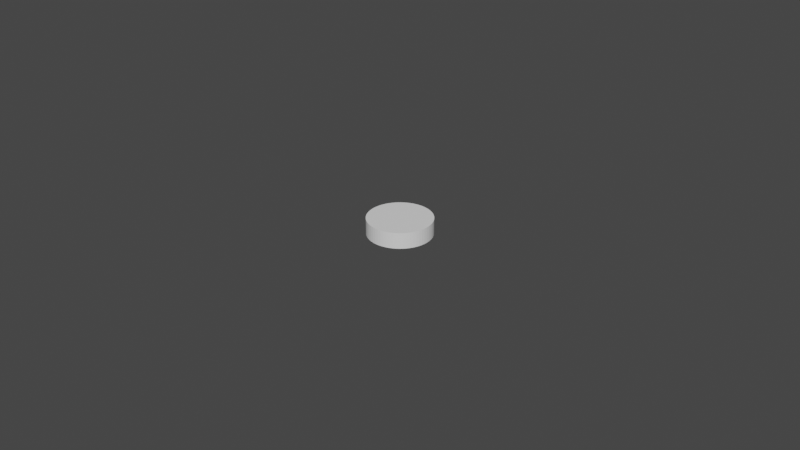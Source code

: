 # Source: disc.blend  (saved by Blender 3.3.6; exported with 4.5.12 LTS)
import bpy
from mathutils import Matrix  # noqa: F401  (used for matrix-valued properties, if any)

bpy.ops.wm.read_factory_settings(use_empty=True)
scene = bpy.context.scene
scene.name = 'Scene'

# ---- collections
col_collection = bpy.data.collections.new('Collection'); scene.collection.children.link(col_collection)

# ---- world
world_world = bpy.data.worlds.new('World'); scene.world = world_world
world_world.use_nodes = True; world_world.node_tree.nodes.clear()
_N = world_world.node_tree.nodes; _L = world_world.node_tree.links
n0 = _N.new('ShaderNodeOutputWorld'); n0.name = 'World Output'; n0.location = (300, 300)
n1 = _N.new('ShaderNodeBackground'); n1.name = 'Background'; n1.location = (10, 300)
n1.inputs[0].default_value = (0.05088, 0.05088, 0.05088, 1.0)
_L.new(n1.outputs[0], n0.inputs[0])
n0.is_active_output = True
world_world.color = (0.05088, 0.05088, 0.05088)
world_world.use_sun_shadow = False
world_world.sun_shadow_jitter_overblur = 0.0

# ---- meshes
me_cylinder = bpy.data.meshes.new('Cylinder')
me_cylinder.from_pydata([(0.0, 0.007786, -0.0025), (0.0, 0.008328, 0.0025), (0.0007632, 0.007749, -0.0025), (0.0008163, 0.008288, 0.0025), (0.001519, 0.007636, -0.0025), (0.001625, 0.008168, 0.0025), (0.00226, 0.007451, -0.0025), (0.002418, 0.00797, 0.0025), (0.00298, 0.007193, -0.0025), (0.003187, 0.007694, 0.0025), (0.00367, 0.006867, -0.0025), (0.003926, 0.007345, 0.0025), (0.004326, 0.006474, -0.0025), (0.004627, 0.006925, 0.0025), (0.004939, 0.006019, -0.0025), (0.005284, 0.006438, 0.0025), (0.005506, 0.005506, -0.0025), (0.005889, 0.005889, 0.0025), (0.006019, 0.004939, -0.0025), (0.006438, 0.005284, 0.0025), (0.006474, 0.004326, -0.0025), (0.006925, 0.004627, 0.0025), (0.006867, 0.00367, -0.0025), (0.007345, 0.003926, 0.0025), (0.007193, 0.00298, -0.0025), (0.007694, 0.003187, 0.0025), (0.007451, 0.00226, -0.0025), (0.00797, 0.002418, 0.0025), (0.007636, 0.001519, -0.0025), (0.008168, 0.001625, 0.0025), (0.007749, 0.0007632, -0.0025), (0.008288, 0.0008163, 0.0025), (0.007786, 0.0, -0.0025), (0.008328, 0.0, 0.0025), (0.007749, -0.0007632, -0.0025), (0.008288, -0.0008163, 0.0025), (0.007636, -0.001519, -0.0025), (0.008168, -0.001625, 0.0025), (0.007451, -0.00226, -0.0025), (0.00797, -0.002418, 0.0025), (0.007193, -0.00298, -0.0025), (0.007694, -0.003187, 0.0025), (0.006867, -0.00367, -0.0025), (0.007345, -0.003926, 0.0025), (0.006474, -0.004326, -0.0025), (0.006925, -0.004627, 0.0025), (0.006019, -0.004939, -0.0025), (0.006438, -0.005284, 0.0025), (0.005506, -0.005506, -0.0025), (0.005889, -0.005889, 0.0025), (0.004939, -0.006019, -0.0025), (0.005284, -0.006438, 0.0025), (0.004326, -0.006474, -0.0025), (0.004627, -0.006925, 0.0025), (0.00367, -0.006867, -0.0025), (0.003926, -0.007345, 0.0025), (0.00298, -0.007193, -0.0025), (0.003187, -0.007694, 0.0025), (0.00226, -0.007451, -0.0025), (0.002418, -0.00797, 0.0025), (0.001519, -0.007636, -0.0025), (0.001625, -0.008168, 0.0025), (0.0007632, -0.007749, -0.0025), (0.0008163, -0.008288, 0.0025), (0.0, -0.007786, -0.0025), (0.0, -0.008328, 0.0025), (-0.0007632, -0.007749, -0.0025), (-0.0008163, -0.008288, 0.0025), (-0.001519, -0.007636, -0.0025), (-0.001625, -0.008168, 0.0025), (-0.00226, -0.007451, -0.0025), (-0.002418, -0.00797, 0.0025), (-0.00298, -0.007193, -0.0025), (-0.003187, -0.007694, 0.0025), (-0.00367, -0.006867, -0.0025), (-0.003926, -0.007345, 0.0025), (-0.004326, -0.006474, -0.0025), (-0.004627, -0.006925, 0.0025), (-0.004939, -0.006019, -0.0025), (-0.005284, -0.006438, 0.0025), (-0.005506, -0.005506, -0.0025), (-0.005889, -0.005889, 0.0025), (-0.006019, -0.004939, -0.0025), (-0.006438, -0.005284, 0.0025), (-0.006474, -0.004326, -0.0025), (-0.006925, -0.004627, 0.0025), (-0.006867, -0.00367, -0.0025), (-0.007345, -0.003926, 0.0025), (-0.007193, -0.00298, -0.0025), (-0.007694, -0.003187, 0.0025), (-0.007451, -0.00226, -0.0025), (-0.00797, -0.002418, 0.0025), (-0.007636, -0.001519, -0.0025), (-0.008168, -0.001625, 0.0025), (-0.007749, -0.0007632, -0.0025), (-0.008288, -0.0008163, 0.0025), (-0.007786, 0.0, -0.0025), (-0.008328, 0.0, 0.0025), (-0.007749, 0.0007632, -0.0025), (-0.008288, 0.0008163, 0.0025), (-0.007636, 0.001519, -0.0025), (-0.008168, 0.001625, 0.0025), (-0.007451, 0.00226, -0.0025), (-0.00797, 0.002418, 0.0025), (-0.007193, 0.00298, -0.0025), (-0.007694, 0.003187, 0.0025), (-0.006867, 0.00367, -0.0025), (-0.007345, 0.003926, 0.0025), (-0.006474, 0.004326, -0.0025), (-0.006925, 0.004627, 0.0025), (-0.006019, 0.004939, -0.0025), (-0.006438, 0.005284, 0.0025), (-0.005506, 0.005506, -0.0025), (-0.005889, 0.005889, 0.0025), (-0.004939, 0.006019, -0.0025), (-0.005284, 0.006438, 0.0025), (-0.004326, 0.006474, -0.0025), (-0.004627, 0.006925, 0.0025), (-0.00367, 0.006867, -0.0025), (-0.003926, 0.007345, 0.0025), (-0.00298, 0.007193, -0.0025), (-0.003187, 0.007694, 0.0025), (-0.00226, 0.007451, -0.0025), (-0.002418, 0.00797, 0.0025), (-0.001519, 0.007636, -0.0025), (-0.001625, 0.008168, 0.0025), (-0.0007632, 0.007749, -0.0025), (-0.0008163, 0.008288, 0.0025), (0.0, 0.01, -0.00125), (0.0, 0.01, 0.0), (0.0, 0.01, 0.00125), (0.0009802, 0.009952, 0.00125), (0.0009802, 0.009952, 0.0), (0.0009802, 0.009952, -0.00125), (0.001951, 0.009808, 0.00125), (0.001951, 0.009808, 0.0), (0.001951, 0.009808, -0.00125), (0.002903, 0.009569, 0.00125), (0.002903, 0.009569, 0.0), (0.002903, 0.009569, -0.00125), (0.003827, 0.009239, 0.00125), (0.003827, 0.009239, 0.0), (0.003827, 0.009239, -0.00125), (0.004714, 0.008819, 0.00125), (0.004714, 0.008819, 0.0), (0.004714, 0.008819, -0.00125), (0.005556, 0.008315, 0.00125), (0.005556, 0.008315, 0.0), (0.005556, 0.008315, -0.00125), (0.006344, 0.00773, 0.00125), (0.006344, 0.00773, 0.0), (0.006344, 0.00773, -0.00125), (0.007071, 0.007071, 0.00125), (0.007071, 0.007071, 0.0), (0.007071, 0.007071, -0.00125), (0.00773, 0.006344, 0.00125), (0.00773, 0.006344, 0.0), (0.00773, 0.006344, -0.00125), (0.008315, 0.005556, 0.00125), (0.008315, 0.005556, 0.0), (0.008315, 0.005556, -0.00125), (0.008819, 0.004714, 0.00125), (0.008819, 0.004714, 0.0), (0.008819, 0.004714, -0.00125), (0.009239, 0.003827, 0.00125), (0.009239, 0.003827, 0.0), (0.009239, 0.003827, -0.00125), (0.009569, 0.002903, 0.00125), (0.009569, 0.002903, 0.0), (0.009569, 0.002903, -0.00125), (0.009808, 0.001951, 0.00125), (0.009808, 0.001951, 0.0), (0.009808, 0.001951, -0.00125), (0.009952, 0.0009802, 0.00125), (0.009952, 0.0009802, 0.0), (0.009952, 0.0009802, -0.00125), (0.01, 0.0, 0.00125), (0.01, 0.0, 0.0), (0.01, 0.0, -0.00125), (0.009952, -0.0009802, 0.00125), (0.009952, -0.0009802, 0.0), (0.009952, -0.0009802, -0.00125), (0.009808, -0.001951, 0.00125), (0.009808, -0.001951, 0.0), (0.009808, -0.001951, -0.00125), (0.009569, -0.002903, 0.00125), (0.009569, -0.002903, 0.0), (0.009569, -0.002903, -0.00125), (0.009239, -0.003827, 0.00125), (0.009239, -0.003827, 0.0), (0.009239, -0.003827, -0.00125), (0.008819, -0.004714, 0.00125), (0.008819, -0.004714, 0.0), (0.008819, -0.004714, -0.00125), (0.008315, -0.005556, 0.00125), (0.008315, -0.005556, 0.0), (0.008315, -0.005556, -0.00125), (0.00773, -0.006344, 0.00125), (0.00773, -0.006344, 0.0), (0.00773, -0.006344, -0.00125), (0.007071, -0.007071, 0.00125), (0.007071, -0.007071, 0.0), (0.007071, -0.007071, -0.00125), (0.006344, -0.00773, 0.00125), (0.006344, -0.00773, 0.0), (0.006344, -0.00773, -0.00125), (0.005556, -0.008315, 0.00125), (0.005556, -0.008315, 0.0), (0.005556, -0.008315, -0.00125), (0.004714, -0.008819, 0.00125), (0.004714, -0.008819, 0.0), (0.004714, -0.008819, -0.00125), (0.003827, -0.009239, 0.00125), (0.003827, -0.009239, 0.0), (0.003827, -0.009239, -0.00125), (0.002903, -0.009569, 0.00125), (0.002903, -0.009569, 0.0), (0.002903, -0.009569, -0.00125), (0.001951, -0.009808, 0.00125), (0.001951, -0.009808, 0.0), (0.001951, -0.009808, -0.00125), (0.0009802, -0.009952, 0.00125), (0.0009802, -0.009952, 0.0), (0.0009802, -0.009952, -0.00125), (0.0, -0.01, 0.00125), (0.0, -0.01, 0.0), (0.0, -0.01, -0.00125), (-0.0009802, -0.009952, 0.00125), (-0.0009802, -0.009952, 0.0), (-0.0009802, -0.009952, -0.00125), (-0.001951, -0.009808, 0.00125), (-0.001951, -0.009808, 0.0), (-0.001951, -0.009808, -0.00125), (-0.002903, -0.009569, 0.00125), (-0.002903, -0.009569, 0.0), (-0.002903, -0.009569, -0.00125), (-0.003827, -0.009239, 0.00125), (-0.003827, -0.009239, 0.0), (-0.003827, -0.009239, -0.00125), (-0.004714, -0.008819, 0.00125), (-0.004714, -0.008819, 0.0), (-0.004714, -0.008819, -0.00125), (-0.005556, -0.008315, 0.00125), (-0.005556, -0.008315, 0.0), (-0.005556, -0.008315, -0.00125), (-0.006344, -0.00773, 0.00125), (-0.006344, -0.00773, 0.0), (-0.006344, -0.00773, -0.00125), (-0.007071, -0.007071, 0.00125), (-0.007071, -0.007071, 0.0), (-0.007071, -0.007071, -0.00125), (-0.00773, -0.006344, 0.00125), (-0.00773, -0.006344, 0.0), (-0.00773, -0.006344, -0.00125), (-0.008315, -0.005556, 0.00125), (-0.008315, -0.005556, 0.0), (-0.008315, -0.005556, -0.00125), (-0.008819, -0.004714, 0.00125), (-0.008819, -0.004714, 0.0), (-0.008819, -0.004714, -0.00125), (-0.009239, -0.003827, 0.00125), (-0.009239, -0.003827, 0.0), (-0.009239, -0.003827, -0.00125), (-0.009569, -0.002903, 0.00125), (-0.009569, -0.002903, 0.0), (-0.009569, -0.002903, -0.00125), (-0.009808, -0.001951, 0.00125), (-0.009808, -0.001951, 0.0), (-0.009808, -0.001951, -0.00125), (-0.009952, -0.0009802, 0.00125), (-0.009952, -0.0009802, 0.0), (-0.009952, -0.0009802, -0.00125), (-0.01, 0.0, 0.00125), (-0.01, 0.0, 0.0), (-0.01, 0.0, -0.00125), (-0.009952, 0.0009802, 0.00125), (-0.009952, 0.0009802, 0.0), (-0.009952, 0.0009802, -0.00125), (-0.009808, 0.001951, 0.00125), (-0.009808, 0.001951, 0.0), (-0.009808, 0.001951, -0.00125), (-0.009569, 0.002903, 0.00125), (-0.009569, 0.002903, 0.0), (-0.009569, 0.002903, -0.00125), (-0.009239, 0.003827, 0.00125), (-0.009239, 0.003827, 0.0), (-0.009239, 0.003827, -0.00125), (-0.008819, 0.004714, 0.00125), (-0.008819, 0.004714, 0.0), (-0.008819, 0.004714, -0.00125), (-0.008315, 0.005556, 0.00125), (-0.008315, 0.005556, 0.0), (-0.008315, 0.005556, -0.00125), (-0.00773, 0.006344, 0.00125), (-0.00773, 0.006344, 0.0), (-0.00773, 0.006344, -0.00125), (-0.007071, 0.007071, 0.00125), (-0.007071, 0.007071, 0.0), (-0.007071, 0.007071, -0.00125), (-0.006344, 0.00773, 0.00125), (-0.006344, 0.00773, 0.0), (-0.006344, 0.00773, -0.00125), (-0.005556, 0.008315, 0.00125), (-0.005556, 0.008315, 0.0), (-0.005556, 0.008315, -0.00125), (-0.004714, 0.008819, 0.00125), (-0.004714, 0.008819, 0.0), (-0.004714, 0.008819, -0.00125), (-0.003827, 0.009239, 0.00125), (-0.003827, 0.009239, 0.0), (-0.003827, 0.009239, -0.00125), (-0.002903, 0.009569, 0.00125), (-0.002903, 0.009569, 0.0), (-0.002903, 0.009569, -0.00125), (-0.001951, 0.009808, 0.00125), (-0.001951, 0.009808, 0.0), (-0.001951, 0.009808, -0.00125), (-0.0009802, 0.009952, 0.00125), (-0.0009802, 0.009952, 0.0), (-0.0009802, 0.009952, -0.00125), (0.0009802, 0.009952, 0.0025), (0.0, 0.01, 0.0025), (0.001951, 0.009808, 0.0025), (0.002903, 0.009569, 0.0025), (0.003827, 0.009239, 0.0025), (0.004714, 0.008819, 0.0025), (0.005556, 0.008315, 0.0025), (0.006344, 0.00773, 0.0025), (0.007071, 0.007071, 0.0025), (0.00773, 0.006344, 0.0025), (0.008315, 0.005556, 0.0025), (0.008819, 0.004714, 0.0025), (0.009239, 0.003827, 0.0025), (0.009569, 0.002903, 0.0025), (0.009808, 0.001951, 0.0025), (0.009952, 0.0009802, 0.0025), (0.01, 0.0, 0.0025), (0.009952, -0.0009802, 0.0025), (0.009808, -0.001951, 0.0025), (0.009569, -0.002903, 0.0025), (0.009239, -0.003827, 0.0025), (0.008819, -0.004714, 0.0025), (0.008315, -0.005556, 0.0025), (0.00773, -0.006344, 0.0025), (0.007071, -0.007071, 0.0025), (0.006344, -0.00773, 0.0025), (0.005556, -0.008315, 0.0025), (0.004714, -0.008819, 0.0025), (0.003827, -0.009239, 0.0025), (0.002903, -0.009569, 0.0025), (0.001951, -0.009808, 0.0025), (0.0009802, -0.009952, 0.0025), (0.0, -0.01, 0.0025), (-0.0009802, -0.009952, 0.0025), (-0.001951, -0.009808, 0.0025), (-0.002903, -0.009569, 0.0025), (-0.003827, -0.009239, 0.0025), (-0.004714, -0.008819, 0.0025), (-0.005556, -0.008315, 0.0025), (-0.006344, -0.00773, 0.0025), (-0.007071, -0.007071, 0.0025), (-0.00773, -0.006344, 0.0025), (-0.008315, -0.005556, 0.0025), (-0.008819, -0.004714, 0.0025), (-0.009239, -0.003827, 0.0025), (-0.009569, -0.002903, 0.0025), (-0.009808, -0.001951, 0.0025), (-0.009952, -0.0009802, 0.0025), (-0.01, 0.0, 0.0025), (-0.009952, 0.0009802, 0.0025), (-0.009808, 0.001951, 0.0025), (-0.009569, 0.002903, 0.0025), (-0.009239, 0.003827, 0.0025), (-0.008819, 0.004714, 0.0025), (-0.008315, 0.005556, 0.0025), (-0.00773, 0.006344, 0.0025), (-0.007071, 0.007071, 0.0025), (-0.006344, 0.00773, 0.0025), (-0.005556, 0.008315, 0.0025), (-0.004714, 0.008819, 0.0025), (-0.003827, 0.009239, 0.0025), (-0.002903, 0.009569, 0.0025), (-0.001951, 0.009808, 0.0025), (-0.0009802, 0.009952, 0.0025), (0.0008906, 0.009042, 0.0025), (0.0, 0.009086, 0.0025), (0.001773, 0.008911, 0.0025), (0.002637, 0.008694, 0.0025), (0.003477, 0.008394, 0.0025), (0.004283, 0.008013, 0.0025), (0.005048, 0.007555, 0.0025), (0.005764, 0.007023, 0.0025), (0.006425, 0.006425, 0.0025), (0.007023, 0.005764, 0.0025), (0.007555, 0.005048, 0.0025), (0.008013, 0.004283, 0.0025), (0.008394, 0.003477, 0.0025), (0.008694, 0.002637, 0.0025), (0.008911, 0.001773, 0.0025), (0.009042, 0.0008906, 0.0025), (0.009086, 0.0, 0.0025), (0.009042, -0.0008906, 0.0025), (0.008911, -0.001773, 0.0025), (0.008694, -0.002637, 0.0025), (0.008394, -0.003477, 0.0025), (0.008013, -0.004283, 0.0025), (0.007555, -0.005048, 0.0025), (0.007023, -0.005764, 0.0025), (0.006425, -0.006425, 0.0025), (0.005764, -0.007023, 0.0025), (0.005048, -0.007555, 0.0025), (0.004283, -0.008013, 0.0025), (0.003477, -0.008394, 0.0025), (0.002637, -0.008694, 0.0025), (0.001773, -0.008911, 0.0025), (0.0008906, -0.009042, 0.0025), (0.0, -0.009086, 0.0025), (-0.0008906, -0.009042, 0.0025), (-0.001773, -0.008911, 0.0025), (-0.002637, -0.008694, 0.0025), (-0.003477, -0.008394, 0.0025), (-0.004283, -0.008013, 0.0025), (-0.005048, -0.007555, 0.0025), (-0.005764, -0.007023, 0.0025), (-0.006425, -0.006425, 0.0025), (-0.007023, -0.005764, 0.0025), (-0.007555, -0.005048, 0.0025), (-0.008013, -0.004283, 0.0025), (-0.008394, -0.003477, 0.0025), (-0.008694, -0.002637, 0.0025), (-0.008911, -0.001773, 0.0025), (-0.009042, -0.0008906, 0.0025), (-0.009086, 0.0, 0.0025), (-0.009042, 0.0008906, 0.0025), (-0.008911, 0.001773, 0.0025), (-0.008694, 0.002637, 0.0025), (-0.008394, 0.003477, 0.0025), (-0.008013, 0.004283, 0.0025), (-0.007555, 0.005048, 0.0025), (-0.007023, 0.005764, 0.0025), (-0.006425, 0.006425, 0.0025), (-0.005764, 0.007023, 0.0025), (-0.005048, 0.007555, 0.0025), (-0.004283, 0.008013, 0.0025), (-0.003477, 0.008394, 0.0025), (-0.002637, 0.008694, 0.0025), (-0.001773, 0.008911, 0.0025), (-0.0008906, 0.009042, 0.0025), (0.0, 0.01, -0.0025), (0.0009802, 0.009952, -0.0025), (0.001951, 0.009808, -0.0025), (0.002903, 0.009569, -0.0025), (0.003827, 0.009239, -0.0025), (0.004714, 0.008819, -0.0025), (0.005556, 0.008315, -0.0025), (0.006344, 0.00773, -0.0025), (0.007071, 0.007071, -0.0025), (0.00773, 0.006344, -0.0025), (0.008315, 0.005556, -0.0025), (0.008819, 0.004714, -0.0025), (0.009239, 0.003827, -0.0025), (0.009569, 0.002903, -0.0025), (0.009808, 0.001951, -0.0025), (0.009952, 0.0009802, -0.0025), (0.01, 0.0, -0.0025), (0.009952, -0.0009802, -0.0025), (0.009808, -0.001951, -0.0025), (0.009569, -0.002903, -0.0025), (0.009239, -0.003827, -0.0025), (0.008819, -0.004714, -0.0025), (0.008315, -0.005556, -0.0025), (0.00773, -0.006344, -0.0025), (0.007071, -0.007071, -0.0025), (0.006344, -0.00773, -0.0025), (0.005556, -0.008315, -0.0025), (0.004714, -0.008819, -0.0025), (0.003827, -0.009239, -0.0025), (0.002903, -0.009569, -0.0025), (0.001951, -0.009808, -0.0025), (0.0009802, -0.009952, -0.0025), (0.0, -0.01, -0.0025), (-0.0009802, -0.009952, -0.0025), (-0.001951, -0.009808, -0.0025), (-0.002903, -0.009569, -0.0025), (-0.003827, -0.009239, -0.0025), (-0.004714, -0.008819, -0.0025), (-0.005556, -0.008315, -0.0025), (-0.006344, -0.00773, -0.0025), (-0.007071, -0.007071, -0.0025), (-0.00773, -0.006344, -0.0025), (-0.008315, -0.005556, -0.0025), (-0.008819, -0.004714, -0.0025), (-0.009239, -0.003827, -0.0025), (-0.009569, -0.002903, -0.0025), (-0.009808, -0.001951, -0.0025), (-0.009952, -0.0009802, -0.0025), (-0.01, 0.0, -0.0025), (-0.009952, 0.0009802, -0.0025), (-0.009808, 0.001951, -0.0025), (-0.009569, 0.002903, -0.0025), (-0.009239, 0.003827, -0.0025), (-0.008819, 0.004714, -0.0025), (-0.008315, 0.005556, -0.0025), (-0.00773, 0.006344, -0.0025), (-0.007071, 0.007071, -0.0025), (-0.006344, 0.00773, -0.0025), (-0.005556, 0.008315, -0.0025), (-0.004714, 0.008819, -0.0025), (-0.003827, 0.009239, -0.0025), (-0.002903, 0.009569, -0.0025), (-0.001951, 0.009808, -0.0025), (-0.0009802, 0.009952, -0.0025), (0.0, 0.009004, -0.0025), (0.0008825, 0.00896, -0.0025), (0.001757, 0.008831, -0.0025), (0.002614, 0.008616, -0.0025), (0.003446, 0.008318, -0.0025), (0.004244, 0.007941, -0.0025), (0.005002, 0.007486, -0.0025), (0.005712, 0.00696, -0.0025), (0.006367, 0.006367, -0.0025), (0.00696, 0.005712, -0.0025), (0.007486, 0.005002, -0.0025), (0.007941, 0.004244, -0.0025), (0.008318, 0.003446, -0.0025), (0.008616, 0.002614, -0.0025), (0.008831, 0.001757, -0.0025), (0.00896, 0.0008825, -0.0025), (0.009004, 0.0, -0.0025), (0.00896, -0.0008825, -0.0025), (0.008831, -0.001757, -0.0025), (0.008616, -0.002614, -0.0025), (0.008318, -0.003446, -0.0025), (0.007941, -0.004244, -0.0025), (0.007486, -0.005002, -0.0025), (0.00696, -0.005712, -0.0025), (0.006367, -0.006367, -0.0025), (0.005712, -0.00696, -0.0025), (0.005002, -0.007486, -0.0025), (0.004244, -0.007941, -0.0025), (0.003446, -0.008318, -0.0025), (0.002614, -0.008616, -0.0025), (0.001757, -0.008831, -0.0025), (0.0008825, -0.00896, -0.0025), (0.0, -0.009004, -0.0025), (-0.0008825, -0.00896, -0.0025), (-0.001757, -0.008831, -0.0025), (-0.002614, -0.008616, -0.0025), (-0.003446, -0.008318, -0.0025), (-0.004244, -0.007941, -0.0025), (-0.005002, -0.007486, -0.0025), (-0.005712, -0.00696, -0.0025), (-0.006367, -0.006367, -0.0025), (-0.00696, -0.005712, -0.0025), (-0.007486, -0.005002, -0.0025), (-0.007941, -0.004244, -0.0025), (-0.008318, -0.003446, -0.0025), (-0.008616, -0.002614, -0.0025), (-0.008831, -0.001757, -0.0025), (-0.00896, -0.0008825, -0.0025), (-0.009004, 0.0, -0.0025), (-0.00896, 0.0008825, -0.0025), (-0.008831, 0.001757, -0.0025), (-0.008616, 0.002614, -0.0025), (-0.008318, 0.003446, -0.0025), (-0.007941, 0.004244, -0.0025), (-0.007486, 0.005002, -0.0025), (-0.00696, 0.005712, -0.0025), (-0.006367, 0.006367, -0.0025), (-0.005712, 0.00696, -0.0025), (-0.005002, 0.007486, -0.0025), (-0.004244, 0.007941, -0.0025), (-0.003446, 0.008318, -0.0025), (-0.002614, 0.008616, -0.0025), (-0.001757, 0.008831, -0.0025), (-0.0008825, 0.00896, -0.0025), (0.004627, -0.004627, 0.0025), (0.004627, 0.004627, 0.0025), (-0.004627, 0.004627, 0.0025), (-0.004627, -0.004627, 0.0025), (0.006925, 0.001625, 0.0025), (0.006925, -0.001625, 0.0025), (0.004627, -0.001625, 0.0025), (0.004627, 0.001625, 0.0025), (0.001625, -0.004627, 0.0025), (-0.001625, -0.004627, 0.0025), (-0.001625, -0.006925, 0.0025), (0.001625, -0.006925, 0.0025), (-0.001625, 0.004627, 0.0025), (0.001625, 0.004627, 0.0025), (-0.004627, 0.001625, 0.0025), (-0.004627, -0.001625, 0.0025), (0.001625, 0.006925, 0.0025), (-0.001625, 0.006925, 0.0025), (-0.006925, -0.001625, 0.0025), (-0.006925, 0.001625, 0.0025), (-0.001625, -0.001625, 0.0025), (0.001625, 0.001625, 0.0025), (-0.001625, 0.001625, 0.0025), (0.001625, -0.001625, 0.0025), (-0.004326, -0.00367, -0.0025), (-0.004326, 0.00367, -0.0025), (0.004326, 0.00367, -0.0025), (0.004326, -0.00367, -0.0025), (0.001519, -0.006474, -0.0025), (-0.001519, -0.006474, -0.0025), (0.001519, 0.00367, -0.0025), (-0.001519, 0.00367, -0.0025), (-0.006867, 0.001519, -0.0025), (-0.006867, -0.001519, -0.0025), (-0.004326, -0.001519, -0.0025), (-0.004326, 0.001519, -0.0025), (-0.001519, -0.00367, -0.0025), (0.001519, -0.00367, -0.0025), (-0.001519, 0.006474, -0.0025), (0.001519, 0.006474, -0.0025), (0.006867, -0.001519, -0.0025), (0.006867, 0.001519, -0.0025), (0.004326, 0.001519, -0.0025), (0.004326, -0.001519, -0.0025), (-0.001519, 0.001519, -0.0025), (0.001519, -0.001519, -0.0025), (-0.001519, -0.001519, -0.0025), (0.001519, 0.001519, -0.0025)], [], [(130, 321, 320, 131), (131, 320, 322, 134), (134, 322, 323, 137), (137, 323, 324, 140), (140, 324, 325, 143), (143, 325, 326, 146), (146, 326, 327, 149), (149, 327, 328, 152), (152, 328, 329, 155), (155, 329, 330, 158), (158, 330, 331, 161), (161, 331, 332, 164), (164, 332, 333, 167), (167, 333, 334, 170), (170, 334, 335, 173), (173, 335, 336, 176), (176, 336, 337, 179), (179, 337, 338, 182), (182, 338, 339, 185), (185, 339, 340, 188), (188, 340, 341, 191), (191, 341, 342, 194), (194, 342, 343, 197), (197, 343, 344, 200), (200, 344, 345, 203), (203, 345, 346, 206), (206, 346, 347, 209), (209, 347, 348, 212), (212, 348, 349, 215), (215, 349, 350, 218), (218, 350, 351, 221), (221, 351, 352, 224), (224, 352, 353, 227), (227, 353, 354, 230), (230, 354, 355, 233), (233, 355, 356, 236), (236, 356, 357, 239), (239, 357, 358, 242), (242, 358, 359, 245), (245, 359, 360, 248), (248, 360, 361, 251), (251, 361, 362, 254), (254, 362, 363, 257), (257, 363, 364, 260), (260, 364, 365, 263), (263, 365, 366, 266), (266, 366, 367, 269), (269, 367, 368, 272), (272, 368, 369, 275), (275, 369, 370, 278), (278, 370, 371, 281), (281, 371, 372, 284), (284, 372, 373, 287), (287, 373, 374, 290), (290, 374, 375, 293), (293, 375, 376, 296), (296, 376, 377, 299), (299, 377, 378, 302), (302, 378, 379, 305), (305, 379, 380, 308), (308, 380, 381, 311), (311, 381, 382, 314), (3, 1, 127, 125, 593, 592, 5), (314, 382, 383, 317), (317, 383, 321, 130), (0, 2, 4, 615, 614, 124, 126), (511, 319, 128, 448), (319, 318, 129, 128), (318, 317, 130, 129), (510, 316, 319, 511), (316, 315, 318, 319), (315, 314, 317, 318), (509, 313, 316, 510), (313, 312, 315, 316), (312, 311, 314, 315), (508, 310, 313, 509), (310, 309, 312, 313), (309, 308, 311, 312), (507, 307, 310, 508), (307, 306, 309, 310), (306, 305, 308, 309), (506, 304, 307, 507), (304, 303, 306, 307), (303, 302, 305, 306), (505, 301, 304, 506), (301, 300, 303, 304), (300, 299, 302, 303), (504, 298, 301, 505), (298, 297, 300, 301), (297, 296, 299, 300), (503, 295, 298, 504), (295, 294, 297, 298), (294, 293, 296, 297), (502, 292, 295, 503), (292, 291, 294, 295), (291, 290, 293, 294), (501, 289, 292, 502), (289, 288, 291, 292), (288, 287, 290, 291), (500, 286, 289, 501), (286, 285, 288, 289), (285, 284, 287, 288), (499, 283, 286, 500), (283, 282, 285, 286), (282, 281, 284, 285), (498, 280, 283, 499), (280, 279, 282, 283), (279, 278, 281, 282), (497, 277, 280, 498), (277, 276, 279, 280), (276, 275, 278, 279), (496, 274, 277, 497), (274, 273, 276, 277), (273, 272, 275, 276), (495, 271, 274, 496), (271, 270, 273, 274), (270, 269, 272, 273), (494, 268, 271, 495), (268, 267, 270, 271), (267, 266, 269, 270), (493, 265, 268, 494), (265, 264, 267, 268), (264, 263, 266, 267), (492, 262, 265, 493), (262, 261, 264, 265), (261, 260, 263, 264), (491, 259, 262, 492), (259, 258, 261, 262), (258, 257, 260, 261), (490, 256, 259, 491), (256, 255, 258, 259), (255, 254, 257, 258), (489, 253, 256, 490), (253, 252, 255, 256), (252, 251, 254, 255), (488, 250, 253, 489), (250, 249, 252, 253), (249, 248, 251, 252), (487, 247, 250, 488), (247, 246, 249, 250), (246, 245, 248, 249), (486, 244, 247, 487), (244, 243, 246, 247), (243, 242, 245, 246), (485, 241, 244, 486), (241, 240, 243, 244), (240, 239, 242, 243), (484, 238, 241, 485), (238, 237, 240, 241), (237, 236, 239, 240), (483, 235, 238, 484), (235, 234, 237, 238), (234, 233, 236, 237), (482, 232, 235, 483), (232, 231, 234, 235), (231, 230, 233, 234), (481, 229, 232, 482), (229, 228, 231, 232), (228, 227, 230, 231), (480, 226, 229, 481), (226, 225, 228, 229), (225, 224, 227, 228), (479, 223, 226, 480), (223, 222, 225, 226), (222, 221, 224, 225), (478, 220, 223, 479), (220, 219, 222, 223), (219, 218, 221, 222), (477, 217, 220, 478), (217, 216, 219, 220), (216, 215, 218, 219), (476, 214, 217, 477), (214, 213, 216, 217), (213, 212, 215, 216), (475, 211, 214, 476), (211, 210, 213, 214), (210, 209, 212, 213), (474, 208, 211, 475), (208, 207, 210, 211), (207, 206, 209, 210), (473, 205, 208, 474), (205, 204, 207, 208), (204, 203, 206, 207), (472, 202, 205, 473), (202, 201, 204, 205), (201, 200, 203, 204), (471, 199, 202, 472), (199, 198, 201, 202), (198, 197, 200, 201), (470, 196, 199, 471), (196, 195, 198, 199), (195, 194, 197, 198), (469, 193, 196, 470), (193, 192, 195, 196), (192, 191, 194, 195), (468, 190, 193, 469), (190, 189, 192, 193), (189, 188, 191, 192), (467, 187, 190, 468), (187, 186, 189, 190), (186, 185, 188, 189), (466, 184, 187, 467), (184, 183, 186, 187), (183, 182, 185, 186), (465, 181, 184, 466), (181, 180, 183, 184), (180, 179, 182, 183), (464, 178, 181, 465), (178, 177, 180, 181), (177, 176, 179, 180), (463, 175, 178, 464), (175, 174, 177, 178), (174, 173, 176, 177), (462, 172, 175, 463), (172, 171, 174, 175), (171, 170, 173, 174), (461, 169, 172, 462), (169, 168, 171, 172), (168, 167, 170, 171), (460, 166, 169, 461), (166, 165, 168, 169), (165, 164, 167, 168), (459, 163, 166, 460), (163, 162, 165, 166), (162, 161, 164, 165), (458, 160, 163, 459), (160, 159, 162, 163), (159, 158, 161, 162), (457, 157, 160, 458), (157, 156, 159, 160), (156, 155, 158, 159), (456, 154, 157, 457), (154, 153, 156, 157), (153, 152, 155, 156), (455, 151, 154, 456), (151, 150, 153, 154), (150, 149, 152, 153), (454, 148, 151, 455), (148, 147, 150, 151), (147, 146, 149, 150), (453, 145, 148, 454), (145, 144, 147, 148), (144, 143, 146, 147), (452, 142, 145, 453), (142, 141, 144, 145), (141, 140, 143, 144), (451, 139, 142, 452), (139, 138, 141, 142), (138, 137, 140, 141), (450, 136, 139, 451), (136, 135, 138, 139), (135, 134, 137, 138), (449, 133, 136, 450), (133, 132, 135, 136), (132, 131, 134, 135), (448, 128, 133, 449), (128, 129, 132, 133), (129, 130, 131, 132), (385, 384, 320, 321), (384, 386, 322, 320), (386, 387, 323, 322), (387, 388, 324, 323), (388, 389, 325, 324), (389, 390, 326, 325), (390, 391, 327, 326), (391, 392, 328, 327), (392, 393, 329, 328), (393, 394, 330, 329), (394, 395, 331, 330), (395, 396, 332, 331), (396, 397, 333, 332), (397, 398, 334, 333), (398, 399, 335, 334), (399, 400, 336, 335), (400, 401, 337, 336), (401, 402, 338, 337), (402, 403, 339, 338), (403, 404, 340, 339), (404, 405, 341, 340), (405, 406, 342, 341), (406, 407, 343, 342), (407, 408, 344, 343), (408, 409, 345, 344), (409, 410, 346, 345), (410, 411, 347, 346), (411, 412, 348, 347), (412, 413, 349, 348), (413, 414, 350, 349), (414, 415, 351, 350), (415, 416, 352, 351), (416, 417, 353, 352), (417, 418, 354, 353), (418, 419, 355, 354), (419, 420, 356, 355), (420, 421, 357, 356), (421, 422, 358, 357), (422, 423, 359, 358), (423, 424, 360, 359), (424, 425, 361, 360), (425, 426, 362, 361), (426, 427, 363, 362), (427, 428, 364, 363), (428, 429, 365, 364), (429, 430, 366, 365), (430, 431, 367, 366), (431, 432, 368, 367), (432, 433, 369, 368), (433, 434, 370, 369), (434, 435, 371, 370), (435, 436, 372, 371), (436, 437, 373, 372), (437, 438, 374, 373), (438, 439, 375, 374), (439, 440, 376, 375), (440, 441, 377, 376), (441, 442, 378, 377), (442, 443, 379, 378), (443, 444, 380, 379), (444, 445, 381, 380), (445, 446, 382, 381), (446, 447, 383, 382), (447, 385, 321, 383), (1, 3, 384, 385), (3, 5, 386, 384), (5, 7, 387, 386), (7, 9, 388, 387), (9, 11, 389, 388), (11, 13, 390, 389), (13, 15, 391, 390), (15, 17, 392, 391), (17, 19, 393, 392), (19, 21, 394, 393), (21, 23, 395, 394), (23, 25, 396, 395), (25, 27, 397, 396), (27, 29, 398, 397), (29, 31, 399, 398), (31, 33, 400, 399), (33, 35, 401, 400), (35, 37, 402, 401), (37, 39, 403, 402), (39, 41, 404, 403), (41, 43, 405, 404), (43, 45, 406, 405), (45, 47, 407, 406), (47, 49, 408, 407), (49, 51, 409, 408), (51, 53, 410, 409), (53, 55, 411, 410), (55, 57, 412, 411), (57, 59, 413, 412), (59, 61, 414, 413), (61, 63, 415, 414), (63, 65, 416, 415), (65, 67, 417, 416), (67, 69, 418, 417), (69, 71, 419, 418), (71, 73, 420, 419), (73, 75, 421, 420), (75, 77, 422, 421), (77, 79, 423, 422), (79, 81, 424, 423), (81, 83, 425, 424), (83, 85, 426, 425), (85, 87, 427, 426), (87, 89, 428, 427), (89, 91, 429, 428), (91, 93, 430, 429), (93, 95, 431, 430), (95, 97, 432, 431), (97, 99, 433, 432), (99, 101, 434, 433), (101, 103, 435, 434), (103, 105, 436, 435), (105, 107, 437, 436), (107, 109, 438, 437), (109, 111, 439, 438), (111, 113, 440, 439), (113, 115, 441, 440), (115, 117, 442, 441), (117, 119, 443, 442), (119, 121, 444, 443), (121, 123, 445, 444), (123, 125, 446, 445), (125, 127, 447, 446), (127, 1, 385, 447), (513, 512, 448, 449), (514, 513, 449, 450), (515, 514, 450, 451), (516, 515, 451, 452), (517, 516, 452, 453), (518, 517, 453, 454), (519, 518, 454, 455), (520, 519, 455, 456), (521, 520, 456, 457), (522, 521, 457, 458), (523, 522, 458, 459), (524, 523, 459, 460), (525, 524, 460, 461), (526, 525, 461, 462), (527, 526, 462, 463), (528, 527, 463, 464), (529, 528, 464, 465), (530, 529, 465, 466), (531, 530, 466, 467), (532, 531, 467, 468), (533, 532, 468, 469), (534, 533, 469, 470), (535, 534, 470, 471), (536, 535, 471, 472), (537, 536, 472, 473), (538, 537, 473, 474), (539, 538, 474, 475), (540, 539, 475, 476), (541, 540, 476, 477), (542, 541, 477, 478), (543, 542, 478, 479), (544, 543, 479, 480), (545, 544, 480, 481), (546, 545, 481, 482), (547, 546, 482, 483), (548, 547, 483, 484), (549, 548, 484, 485), (550, 549, 485, 486), (551, 550, 486, 487), (552, 551, 487, 488), (553, 552, 488, 489), (554, 553, 489, 490), (555, 554, 490, 491), (556, 555, 491, 492), (557, 556, 492, 493), (558, 557, 493, 494), (559, 558, 494, 495), (560, 559, 495, 496), (561, 560, 496, 497), (562, 561, 497, 498), (563, 562, 498, 499), (564, 563, 499, 500), (565, 564, 500, 501), (566, 565, 501, 502), (567, 566, 502, 503), (568, 567, 503, 504), (569, 568, 504, 505), (570, 569, 505, 506), (571, 570, 506, 507), (572, 571, 507, 508), (573, 572, 508, 509), (574, 573, 509, 510), (575, 574, 510, 511), (512, 575, 511, 448), (2, 0, 512, 513), (4, 2, 513, 514), (6, 4, 514, 515), (8, 6, 515, 516), (10, 8, 516, 517), (12, 10, 517, 518), (14, 12, 518, 519), (16, 14, 519, 520), (18, 16, 520, 521), (20, 18, 521, 522), (22, 20, 522, 523), (24, 22, 523, 524), (26, 24, 524, 525), (28, 26, 525, 526), (30, 28, 526, 527), (32, 30, 527, 528), (34, 32, 528, 529), (36, 34, 529, 530), (38, 36, 530, 531), (40, 38, 531, 532), (42, 40, 532, 533), (44, 42, 533, 534), (46, 44, 534, 535), (48, 46, 535, 536), (50, 48, 536, 537), (52, 50, 537, 538), (54, 52, 538, 539), (56, 54, 539, 540), (58, 56, 540, 541), (60, 58, 541, 542), (62, 60, 542, 543), (64, 62, 543, 544), (66, 64, 544, 545), (68, 66, 545, 546), (70, 68, 546, 547), (72, 70, 547, 548), (74, 72, 548, 549), (76, 74, 549, 550), (78, 76, 550, 551), (80, 78, 551, 552), (82, 80, 552, 553), (84, 82, 553, 554), (86, 84, 554, 555), (88, 86, 555, 556), (90, 88, 556, 557), (92, 90, 557, 558), (94, 92, 558, 559), (96, 94, 559, 560), (98, 96, 560, 561), (100, 98, 561, 562), (102, 100, 562, 563), (104, 102, 563, 564), (106, 104, 564, 565), (108, 106, 565, 566), (110, 108, 566, 567), (112, 110, 567, 568), (114, 112, 568, 569), (116, 114, 569, 570), (118, 116, 570, 571), (120, 118, 571, 572), (122, 120, 572, 573), (124, 122, 573, 574), (126, 124, 574, 575), (0, 126, 575, 512), (13, 592, 589, 577), (53, 587, 61, 59, 57, 55), (53, 51, 49, 47, 45, 576), (77, 579, 85, 83, 81, 79), (576, 45, 581, 582), (577, 21, 19, 17, 15, 13), (21, 580, 29, 27, 25, 23), (85, 579, 591, 594), (109, 578, 117, 115, 113, 111), (109, 107, 105, 103, 101, 595), (577, 589, 597, 583), (576, 584, 587, 53), (587, 584, 585, 586), (586, 585, 579, 77), (61, 587, 586, 69, 67, 65, 63), (69, 586, 77, 75, 73, 71), (29, 580, 581, 37, 35, 33, 31), (37, 581, 45, 43, 41, 39), (595, 101, 99, 97, 95, 93, 594), (594, 93, 91, 89, 87, 85), (5, 592, 13, 11, 9, 7), (593, 125, 123, 121, 119, 117), (583, 597, 599, 582), (582, 599, 584, 576), (584, 599, 596, 585), (585, 596, 591, 579), (591, 596, 598, 590), (590, 598, 588, 578), (588, 598, 597, 589), (598, 596, 599, 597), (589, 592, 593, 588), (588, 593, 117, 578), (594, 591, 590, 595), (595, 590, 578, 109), (582, 581, 580, 583), (583, 580, 21, 577), (116, 601, 106, 108, 110, 112, 114), (76, 605, 68, 70, 72, 74), (52, 603, 42, 44, 46, 48, 50), (52, 604, 613, 603), (603, 613, 621, 619), (602, 606, 615, 12), (106, 601, 611, 608), (86, 600, 76, 78, 80, 82, 84), (86, 88, 90, 92, 609), (42, 603, 619, 616), (22, 602, 12, 14, 16, 18, 20), (22, 24, 26, 28, 617), (616, 619, 618, 617), (617, 618, 602, 22), (608, 611, 610, 609), (609, 610, 600, 86), (613, 604, 605, 612), (612, 605, 76, 600), (124, 614, 116, 118, 120, 122), (615, 4, 6, 8, 10, 12), (619, 621, 623, 618), (618, 623, 606, 602), (606, 623, 620, 607), (607, 620, 611, 601), (611, 620, 622, 610), (610, 622, 612, 600), (612, 622, 621, 613), (622, 620, 623, 621), (617, 28, 30, 32, 34, 36, 616), (616, 36, 38, 40, 42), (68, 605, 604, 60, 62, 64, 66), (60, 604, 52, 54, 56, 58), (609, 92, 94, 96, 98, 100, 608), (608, 100, 102, 104, 106), (615, 606, 607, 614), (614, 607, 601, 116)])
_uv = me_cylinder.uv_layers.new(name='UVMap')
_uv.uv.foreach_set('vector', [1.0, 0.875, 1.0, 1.0, 0.9844, 1.0, 0.9844, 0.875, 0.9844, 0.875, 0.9844, 1.0, 0.9688, 1.0, 0.9688, 0.875, 0.9688, 0.875, 0.9688, 1.0, 0.9531, 1.0, 0.9531, 0.875, 0.9531, 0.875, 0.9531, 1.0, 0.9375, 1.0, 0.9375, 0.875, 0.9375, 0.875, 0.9375, 1.0, 0.9219, 1.0, 0.9219, 0.875, 0.9219, 0.875, 0.9219, 1.0, 0.9062, 1.0, 0.9062, 0.875, 0.9062, 0.875, 0.9062, 1.0, 0.8906, 1.0, 0.8906, 0.875, 0.8906, 0.875, 0.8906, 1.0, 0.875, 1.0, 0.875, 0.875, 0.875, 0.875, 0.875, 1.0, 0.8594, 1.0, 0.8594, 0.875, 0.8594, 0.875, 0.8594, 1.0, 0.8438, 1.0, 0.8438, 0.875, 0.8438, 0.875, 0.8438, 1.0, 0.8281, 1.0, 0.8281, 0.875, 0.8281, 0.875, 0.8281, 1.0, 0.8125, 1.0, 0.8125, 0.875, 0.8125, 0.875, 0.8125, 1.0, 0.7969, 1.0, 0.7969, 0.875, 0.7969, 0.875, 0.7969, 1.0, 0.7812, 1.0, 0.7812, 0.875, 0.7812, 0.875, 0.7812, 1.0, 0.7656, 1.0, 0.7656, 0.875, 0.7656, 0.875, 0.7656, 1.0, 0.75, 1.0, 0.75, 0.875, 0.75, 0.875, 0.75, 1.0, 0.7344, 1.0, 0.7344, 0.875, 0.7344, 0.875, 0.7344, 1.0, 0.7188, 1.0, 0.7188, 0.875, 0.7188, 0.875, 0.7188, 1.0, 0.7031, 1.0, 0.7031, 0.875, 0.7031, 0.875, 0.7031, 1.0, 0.6875, 1.0, 0.6875, 0.875, 0.6875, 0.875, 0.6875, 1.0, 0.6719, 1.0, 0.6719, 0.875, 0.6719, 0.875, 0.6719, 1.0, 0.6562, 1.0, 0.6562, 0.875, 0.6562, 0.875, 0.6562, 1.0, 0.6406, 1.0, 0.6406, 0.875, 0.6406, 0.875, 0.6406, 1.0, 0.625, 1.0, 0.625, 0.875, 0.625, 0.875, 0.625, 1.0, 0.6094, 1.0, 0.6094, 0.875, 0.6094, 0.875, 0.6094, 1.0, 0.5938, 1.0, 0.5938, 0.875, 0.5938, 0.875, 0.5938, 1.0, 0.5781, 1.0, 0.5781, 0.875, 0.5781, 0.875, 0.5781, 1.0, 0.5625, 1.0, 0.5625, 0.875, 0.5625, 0.875, 0.5625, 1.0, 0.5469, 1.0, 0.5469, 0.875, 0.5469, 0.875, 0.5469, 1.0, 0.5312, 1.0, 0.5312, 0.875, 0.5312, 0.875, 0.5312, 1.0, 0.5156, 1.0, 0.5156, 0.875, 0.5156, 0.875, 0.5156, 1.0, 0.5, 1.0, 0.5, 0.875, 0.5, 0.875, 0.5, 1.0, 0.4844, 1.0, 0.4844, 0.875, 0.4844, 0.875, 0.4844, 1.0, 0.4688, 1.0, 0.4688, 0.875, 0.4688, 0.875, 0.4688, 1.0, 0.4531, 1.0, 0.4531, 0.875, 0.4531, 0.875, 0.4531, 1.0, 0.4375, 1.0, 0.4375, 0.875, 0.4375, 0.875, 0.4375, 1.0, 0.4219, 1.0, 0.4219, 0.875, 0.4219, 0.875, 0.4219, 1.0, 0.4062, 1.0, 0.4062, 0.875, 0.4062, 0.875, 0.4062, 1.0, 0.3906, 1.0, 0.3906, 0.875, 0.3906, 0.875, 0.3906, 1.0, 0.375, 1.0, 0.375, 0.875, 0.375, 0.875, 0.375, 1.0, 0.3594, 1.0, 0.3594, 0.875, 0.3594, 0.875, 0.3594, 1.0, 0.3438, 1.0, 0.3438, 0.875, 0.3438, 0.875, 0.3438, 1.0, 0.3281, 1.0, 0.3281, 0.875, 0.3281, 0.875, 0.3281, 1.0, 0.3125, 1.0, 0.3125, 0.875, 0.3125, 0.875, 0.3125, 1.0, 0.2969, 1.0, 0.2969, 0.875, 0.2969, 0.875, 0.2969, 1.0, 0.2812, 1.0, 0.2812, 0.875, 0.2812, 0.875, 0.2812, 1.0, 0.2656, 1.0, 0.2656, 0.875, 0.2656, 0.875, 0.2656, 1.0, 0.25, 1.0, 0.25, 0.875, 0.25, 0.875, 0.25, 1.0, 0.2344, 1.0, 0.2344, 0.875, 0.2344, 0.875, 0.2344, 1.0, 0.2188, 1.0, 0.2188, 0.875, 0.2188, 0.875, 0.2188, 1.0, 0.2031, 1.0, 0.2031, 0.875, 0.2031, 0.875, 0.2031, 1.0, 0.1875, 1.0, 0.1875, 0.875, 0.1875, 0.875, 0.1875, 1.0, 0.1719, 1.0, 0.1719, 0.875, 0.1719, 0.875, 0.1719, 1.0, 0.1562, 1.0, 0.1562, 0.875, 0.1562, 0.875, 0.1562, 1.0, 0.1406, 1.0, 0.1406, 0.875, 0.1406, 0.875, 0.1406, 1.0, 0.125, 1.0, 0.125, 0.875, 0.125, 0.875, 0.125, 1.0, 0.1094, 1.0, 0.1094, 0.875, 0.1094, 0.875, 0.1094, 1.0, 0.09375, 1.0, 0.09375, 0.875, 0.09375, 0.875, 0.09375, 1.0, 0.07812, 1.0, 0.07812, 0.875, 0.07812, 0.875, 0.07812, 1.0, 0.0625, 1.0, 0.0625, 0.875, 0.0625, 0.875, 0.0625, 1.0, 0.04688, 1.0, 0.04688, 0.875, 0.04688, 0.875, 0.04688, 1.0, 0.03125, 1.0, 0.03125, 0.875, 0.2696, 0.4489, 0.25, 0.4499, 0.2304, 0.4489, 0.211, 0.446, 0.211, 0.4162, 0.289, 0.4162, 0.289, 0.446, 0.03125, 0.875, 0.03125, 1.0, 0.01562, 1.0, 0.01562, 0.875, 0.01562, 0.875, 0.01562, 1.0, 0.0, 1.0, 0.0, 0.875, 0.75, 0.4369, 0.7683, 0.436, 0.7865, 0.4333, 0.7865, 0.4054, 0.7135, 0.4054, 0.7135, 0.4333, 0.7317, 0.436, 0.01562, 0.5, 0.01562, 0.625, 0.0, 0.625, 0.0, 0.5, 0.01562, 0.625, 0.01562, 0.75, 0.0, 0.75, 0.0, 0.625, 0.01562, 0.75, 0.01562, 0.875, 0.0, 0.875, 0.0, 0.75, 0.03125, 0.5, 0.03125, 0.625, 0.01562, 0.625, 0.01562, 0.5, 0.03125, 0.625, 0.03125, 0.75, 0.01562, 0.75, 0.01562, 0.625, 0.03125, 0.75, 0.03125, 0.875, 0.01562, 0.875, 0.01562, 0.75, 0.04688, 0.5, 0.04688, 0.625, 0.03125, 0.625, 0.03125, 0.5, 0.04688, 0.625, 0.04688, 0.75, 0.03125, 0.75, 0.03125, 0.625, 0.04688, 0.75, 0.04688, 0.875, 0.03125, 0.875, 0.03125, 0.75, 0.0625, 0.5, 0.0625, 0.625, 0.04688, 0.625, 0.04688, 0.5, 0.0625, 0.625, 0.0625, 0.75, 0.04688, 0.75, 0.04688, 0.625, 0.0625, 0.75, 0.0625, 0.875, 0.04688, 0.875, 0.04688, 0.75, 0.07812, 0.5, 0.07812, 0.625, 0.0625, 0.625, 0.0625, 0.5, 0.07812, 0.625, 0.07812, 0.75, 0.0625, 0.75, 0.0625, 0.625, 0.07812, 0.75, 0.07812, 0.875, 0.0625, 0.875, 0.0625, 0.75, 0.09375, 0.5, 0.09375, 0.625, 0.07812, 0.625, 0.07812, 0.5, 0.09375, 0.625, 0.09375, 0.75, 0.07812, 0.75, 0.07812, 0.625, 0.09375, 0.75, 0.09375, 0.875, 0.07812, 0.875, 0.07812, 0.75, 0.1094, 0.5, 0.1094, 0.625, 0.09375, 0.625, 0.09375, 0.5, 0.1094, 0.625, 0.1094, 0.75, 0.09375, 0.75, 0.09375, 0.625, 0.1094, 0.75, 0.1094, 0.875, 0.09375, 0.875, 0.09375, 0.75, 0.125, 0.5, 0.125, 0.625, 0.1094, 0.625, 0.1094, 0.5, 0.125, 0.625, 0.125, 0.75, 0.1094, 0.75, 0.1094, 0.625, 0.125, 0.75, 0.125, 0.875, 0.1094, 0.875, 0.1094, 0.75, 0.1406, 0.5, 0.1406, 0.625, 0.125, 0.625, 0.125, 0.5, 0.1406, 0.625, 0.1406, 0.75, 0.125, 0.75, 0.125, 0.625, 0.1406, 0.75, 0.1406, 0.875, 0.125, 0.875, 0.125, 0.75, 0.1562, 0.5, 0.1562, 0.625, 0.1406, 0.625, 0.1406, 0.5, 0.1562, 0.625, 0.1562, 0.75, 0.1406, 0.75, 0.1406, 0.625, 0.1562, 0.75, 0.1562, 0.875, 0.1406, 0.875, 0.1406, 0.75, 0.1719, 0.5, 0.1719, 0.625, 0.1562, 0.625, 0.1562, 0.5, 0.1719, 0.625, 0.1719, 0.75, 0.1562, 0.75, 0.1562, 0.625, 0.1719, 0.75, 0.1719, 0.875, 0.1562, 0.875, 0.1562, 0.75, 0.1875, 0.5, 0.1875, 0.625, 0.1719, 0.625, 0.1719, 0.5, 0.1875, 0.625, 0.1875, 0.75, 0.1719, 0.75, 0.1719, 0.625, 0.1875, 0.75, 0.1875, 0.875, 0.1719, 0.875, 0.1719, 0.75, 0.2031, 0.5, 0.2031, 0.625, 0.1875, 0.625, 0.1875, 0.5, 0.2031, 0.625, 0.2031, 0.75, 0.1875, 0.75, 0.1875, 0.625, 0.2031, 0.75, 0.2031, 0.875, 0.1875, 0.875, 0.1875, 0.75, 0.2188, 0.5, 0.2188, 0.625, 0.2031, 0.625, 0.2031, 0.5, 0.2188, 0.625, 0.2188, 0.75, 0.2031, 0.75, 0.2031, 0.625, 0.2188, 0.75, 0.2188, 0.875, 0.2031, 0.875, 0.2031, 0.75, 0.2344, 0.5, 0.2344, 0.625, 0.2188, 0.625, 0.2188, 0.5, 0.2344, 0.625, 0.2344, 0.75, 0.2188, 0.75, 0.2188, 0.625, 0.2344, 0.75, 0.2344, 0.875, 0.2188, 0.875, 0.2188, 0.75, 0.25, 0.5, 0.25, 0.625, 0.2344, 0.625, 0.2344, 0.5, 0.25, 0.625, 0.25, 0.75, 0.2344, 0.75, 0.2344, 0.625, 0.25, 0.75, 0.25, 0.875, 0.2344, 0.875, 0.2344, 0.75, 0.2656, 0.5, 0.2656, 0.625, 0.25, 0.625, 0.25, 0.5, 0.2656, 0.625, 0.2656, 0.75, 0.25, 0.75, 0.25, 0.625, 0.2656, 0.75, 0.2656, 0.875, 0.25, 0.875, 0.25, 0.75, 0.2812, 0.5, 0.2812, 0.625, 0.2656, 0.625, 0.2656, 0.5, 0.2812, 0.625, 0.2812, 0.75, 0.2656, 0.75, 0.2656, 0.625, 0.2812, 0.75, 0.2812, 0.875, 0.2656, 0.875, 0.2656, 0.75, 0.2969, 0.5, 0.2969, 0.625, 0.2812, 0.625, 0.2812, 0.5, 0.2969, 0.625, 0.2969, 0.75, 0.2812, 0.75, 0.2812, 0.625, 0.2969, 0.75, 0.2969, 0.875, 0.2812, 0.875, 0.2812, 0.75, 0.3125, 0.5, 0.3125, 0.625, 0.2969, 0.625, 0.2969, 0.5, 0.3125, 0.625, 0.3125, 0.75, 0.2969, 0.75, 0.2969, 0.625, 0.3125, 0.75, 0.3125, 0.875, 0.2969, 0.875, 0.2969, 0.75, 0.3281, 0.5, 0.3281, 0.625, 0.3125, 0.625, 0.3125, 0.5, 0.3281, 0.625, 0.3281, 0.75, 0.3125, 0.75, 0.3125, 0.625, 0.3281, 0.75, 0.3281, 0.875, 0.3125, 0.875, 0.3125, 0.75, 0.3438, 0.5, 0.3438, 0.625, 0.3281, 0.625, 0.3281, 0.5, 0.3438, 0.625, 0.3438, 0.75, 0.3281, 0.75, 0.3281, 0.625, 0.3438, 0.75, 0.3438, 0.875, 0.3281, 0.875, 0.3281, 0.75, 0.3594, 0.5, 0.3594, 0.625, 0.3438, 0.625, 0.3438, 0.5, 0.3594, 0.625, 0.3594, 0.75, 0.3438, 0.75, 0.3438, 0.625, 0.3594, 0.75, 0.3594, 0.875, 0.3438, 0.875, 0.3438, 0.75, 0.375, 0.5, 0.375, 0.625, 0.3594, 0.625, 0.3594, 0.5, 0.375, 0.625, 0.375, 0.75, 0.3594, 0.75, 0.3594, 0.625, 0.375, 0.75, 0.375, 0.875, 0.3594, 0.875, 0.3594, 0.75, 0.3906, 0.5, 0.3906, 0.625, 0.375, 0.625, 0.375, 0.5, 0.3906, 0.625, 0.3906, 0.75, 0.375, 0.75, 0.375, 0.625, 0.3906, 0.75, 0.3906, 0.875, 0.375, 0.875, 0.375, 0.75, 0.4062, 0.5, 0.4062, 0.625, 0.3906, 0.625, 0.3906, 0.5, 0.4062, 0.625, 0.4062, 0.75, 0.3906, 0.75, 0.3906, 0.625, 0.4062, 0.75, 0.4062, 0.875, 0.3906, 0.875, 0.3906, 0.75, 0.4219, 0.5, 0.4219, 0.625, 0.4062, 0.625, 0.4062, 0.5, 0.4219, 0.625, 0.4219, 0.75, 0.4062, 0.75, 0.4062, 0.625, 0.4219, 0.75, 0.4219, 0.875, 0.4062, 0.875, 0.4062, 0.75, 0.4375, 0.5, 0.4375, 0.625, 0.4219, 0.625, 0.4219, 0.5, 0.4375, 0.625, 0.4375, 0.75, 0.4219, 0.75, 0.4219, 0.625, 0.4375, 0.75, 0.4375, 0.875, 0.4219, 0.875, 0.4219, 0.75, 0.4531, 0.5, 0.4531, 0.625, 0.4375, 0.625, 0.4375, 0.5, 0.4531, 0.625, 0.4531, 0.75, 0.4375, 0.75, 0.4375, 0.625, 0.4531, 0.75, 0.4531, 0.875, 0.4375, 0.875, 0.4375, 0.75, 0.4688, 0.5, 0.4688, 0.625, 0.4531, 0.625, 0.4531, 0.5, 0.4688, 0.625, 0.4687, 0.75, 0.4531, 0.75, 0.4531, 0.625, 0.4687, 0.75, 0.4688, 0.875, 0.4531, 0.875, 0.4531, 0.75, 0.4844, 0.5, 0.4844, 0.625, 0.4688, 0.625, 0.4688, 0.5, 0.4844, 0.625, 0.4844, 0.75, 0.4687, 0.75, 0.4688, 0.625, 0.4844, 0.75, 0.4844, 0.875, 0.4688, 0.875, 0.4687, 0.75, 0.5, 0.5, 0.5, 0.625, 0.4844, 0.625, 0.4844, 0.5, 0.5, 0.625, 0.5, 0.75, 0.4844, 0.75, 0.4844, 0.625, 0.5, 0.75, 0.5, 0.875, 0.4844, 0.875, 0.4844, 0.75, 0.5156, 0.5, 0.5156, 0.625, 0.5, 0.625, 0.5, 0.5, 0.5156, 0.625, 0.5156, 0.75, 0.5, 0.75, 0.5, 0.625, 0.5156, 0.75, 0.5156, 0.875, 0.5, 0.875, 0.5, 0.75, 0.5312, 0.5, 0.5312, 0.625, 0.5156, 0.625, 0.5156, 0.5, 0.5312, 0.625, 0.5312, 0.75, 0.5156, 0.75, 0.5156, 0.625, 0.5312, 0.75, 0.5312, 0.875, 0.5156, 0.875, 0.5156, 0.75, 0.5469, 0.5, 0.5469, 0.625, 0.5312, 0.625, 0.5312, 0.5, 0.5469, 0.625, 0.5469, 0.75, 0.5312, 0.75, 0.5312, 0.625, 0.5469, 0.75, 0.5469, 0.875, 0.5312, 0.875, 0.5312, 0.75, 0.5625, 0.5, 0.5625, 0.625, 0.5469, 0.625, 0.5469, 0.5, 0.5625, 0.625, 0.5625, 0.75, 0.5469, 0.75, 0.5469, 0.625, 0.5625, 0.75, 0.5625, 0.875, 0.5469, 0.875, 0.5469, 0.75, 0.5781, 0.5, 0.5781, 0.625, 0.5625, 0.625, 0.5625, 0.5, 0.5781, 0.625, 0.5781, 0.75, 0.5625, 0.75, 0.5625, 0.625, 0.5781, 0.75, 0.5781, 0.875, 0.5625, 0.875, 0.5625, 0.75, 0.5938, 0.5, 0.5938, 0.625, 0.5781, 0.625, 0.5781, 0.5, 0.5938, 0.625, 0.5938, 0.75, 0.5781, 0.75, 0.5781, 0.625, 0.5938, 0.75, 0.5938, 0.875, 0.5781, 0.875, 0.5781, 0.75, 0.6094, 0.5, 0.6094, 0.625, 0.5938, 0.625, 0.5938, 0.5, 0.6094, 0.625, 0.6094, 0.75, 0.5938, 0.75, 0.5938, 0.625, 0.6094, 0.75, 0.6094, 0.875, 0.5938, 0.875, 0.5938, 0.75, 0.625, 0.5, 0.625, 0.625, 0.6094, 0.625, 0.6094, 0.5, 0.625, 0.625, 0.625, 0.75, 0.6094, 0.75, 0.6094, 0.625, 0.625, 0.75, 0.625, 0.875, 0.6094, 0.875, 0.6094, 0.75, 0.6406, 0.5, 0.6406, 0.625, 0.625, 0.625, 0.625, 0.5, 0.6406, 0.625, 0.6406, 0.75, 0.625, 0.75, 0.625, 0.625, 0.6406, 0.75, 0.6406, 0.875, 0.625, 0.875, 0.625, 0.75, 0.6562, 0.5, 0.6562, 0.625, 0.6406, 0.625, 0.6406, 0.5, 0.6562, 0.625, 0.6562, 0.75, 0.6406, 0.75, 0.6406, 0.625, 0.6562, 0.75, 0.6562, 0.875, 0.6406, 0.875, 0.6406, 0.75, 0.6719, 0.5, 0.6719, 0.625, 0.6562, 0.625, 0.6562, 0.5, 0.6719, 0.625, 0.6719, 0.75, 0.6562, 0.75, 0.6562, 0.625, 0.6719, 0.75, 0.6719, 0.875, 0.6562, 0.875, 0.6562, 0.75, 0.6875, 0.5, 0.6875, 0.625, 0.6719, 0.625, 0.6719, 0.5, 0.6875, 0.625, 0.6875, 0.75, 0.6719, 0.75, 0.6719, 0.625, 0.6875, 0.75, 0.6875, 0.875, 0.6719, 0.875, 0.6719, 0.75, 0.7031, 0.5, 0.7031, 0.625, 0.6875, 0.625, 0.6875, 0.5, 0.7031, 0.625, 0.7031, 0.75, 0.6875, 0.75, 0.6875, 0.625, 0.7031, 0.75, 0.7031, 0.875, 0.6875, 0.875, 0.6875, 0.75, 0.7188, 0.5, 0.7188, 0.625, 0.7031, 0.625, 0.7031, 0.5, 0.7188, 0.625, 0.7188, 0.75, 0.7031, 0.75, 0.7031, 0.625, 0.7188, 0.75, 0.7188, 0.875, 0.7031, 0.875, 0.7031, 0.75, 0.7344, 0.5, 0.7344, 0.625, 0.7188, 0.625, 0.7188, 0.5, 0.7344, 0.625, 0.7344, 0.75, 0.7188, 0.75, 0.7188, 0.625, 0.7344, 0.75, 0.7344, 0.875, 0.7188, 0.875, 0.7188, 0.75, 0.75, 0.5, 0.75, 0.625, 0.7344, 0.625, 0.7344, 0.5, 0.75, 0.625, 0.75, 0.75, 0.7344, 0.75, 0.7344, 0.625, 0.75, 0.75, 0.75, 0.875, 0.7344, 0.875, 0.7344, 0.75, 0.7656, 0.5, 0.7656, 0.625, 0.75, 0.625, 0.75, 0.5, 0.7656, 0.625, 0.7656, 0.75, 0.75, 0.75, 0.75, 0.625, 0.7656, 0.75, 0.7656, 0.875, 0.75, 0.875, 0.75, 0.75, 0.7812, 0.5, 0.7812, 0.625, 0.7656, 0.625, 0.7656, 0.5, 0.7812, 0.625, 0.7812, 0.75, 0.7656, 0.75, 0.7656, 0.625, 0.7812, 0.75, 0.7812, 0.875, 0.7656, 0.875, 0.7656, 0.75, 0.7969, 0.5, 0.7969, 0.625, 0.7812, 0.625, 0.7812, 0.5, 0.7969, 0.625, 0.7969, 0.75, 0.7812, 0.75, 0.7812, 0.625, 0.7969, 0.75, 0.7969, 0.875, 0.7812, 0.875, 0.7812, 0.75, 0.8125, 0.5, 0.8125, 0.625, 0.7969, 0.625, 0.7969, 0.5, 0.8125, 0.625, 0.8125, 0.75, 0.7969, 0.75, 0.7969, 0.625, 0.8125, 0.75, 0.8125, 0.875, 0.7969, 0.875, 0.7969, 0.75, 0.8281, 0.5, 0.8281, 0.625, 0.8125, 0.625, 0.8125, 0.5, 0.8281, 0.625, 0.8281, 0.75, 0.8125, 0.75, 0.8125, 0.625, 0.8281, 0.75, 0.8281, 0.875, 0.8125, 0.875, 0.8125, 0.75, 0.8438, 0.5, 0.8438, 0.625, 0.8281, 0.625, 0.8281, 0.5, 0.8438, 0.625, 0.8437, 0.75, 0.8281, 0.75, 0.8281, 0.625, 0.8437, 0.75, 0.8438, 0.875, 0.8281, 0.875, 0.8281, 0.75, 0.8594, 0.5, 0.8594, 0.625, 0.8438, 0.625, 0.8438, 0.5, 0.8594, 0.625, 0.8594, 0.75, 0.8437, 0.75, 0.8438, 0.625, 0.8594, 0.75, 0.8594, 0.875, 0.8438, 0.875, 0.8437, 0.75, 0.875, 0.5, 0.875, 0.625, 0.8594, 0.625, 0.8594, 0.5, 0.875, 0.625, 0.875, 0.75, 0.8594, 0.75, 0.8594, 0.625, 0.875, 0.75, 0.875, 0.875, 0.8594, 0.875, 0.8594, 0.75, 0.8906, 0.5, 0.8906, 0.625, 0.875, 0.625, 0.875, 0.5, 0.8906, 0.625, 0.8906, 0.75, 0.875, 0.75, 0.875, 0.625, 0.8906, 0.75, 0.8906, 0.875, 0.875, 0.875, 0.875, 0.75, 0.9062, 0.5, 0.9062, 0.625, 0.8906, 0.625, 0.8906, 0.5, 0.9062, 0.625, 0.9062, 0.75, 0.8906, 0.75, 0.8906, 0.625, 0.9062, 0.75, 0.9062, 0.875, 0.8906, 0.875, 0.8906, 0.75, 0.9219, 0.5, 0.9219, 0.625, 0.9062, 0.625, 0.9062, 0.5, 0.9219, 0.625, 0.9219, 0.75, 0.9062, 0.75, 0.9062, 0.625, 0.9219, 0.75, 0.9219, 0.875, 0.9062, 0.875, 0.9062, 0.75, 0.9375, 0.5, 0.9375, 0.625, 0.9219, 0.625, 0.9219, 0.5, 0.9375, 0.625, 0.9375, 0.75, 0.9219, 0.75, 0.9219, 0.625, 0.9375, 0.75, 0.9375, 0.875, 0.9219, 0.875, 0.9219, 0.75, 0.9531, 0.5, 0.9531, 0.625, 0.9375, 0.625, 0.9375, 0.5, 0.9531, 0.625, 0.9531, 0.75, 0.9375, 0.75, 0.9375, 0.625, 0.9531, 0.75, 0.9531, 0.875, 0.9375, 0.875, 0.9375, 0.75, 0.9688, 0.5, 0.9688, 0.625, 0.9531, 0.625, 0.9531, 0.5, 0.9688, 0.625, 0.9688, 0.75, 0.9531, 0.75, 0.9531, 0.625, 0.9688, 0.75, 0.9688, 0.875, 0.9531, 0.875, 0.9531, 0.75, 0.9844, 0.5, 0.9844, 0.625, 0.9688, 0.625, 0.9688, 0.5, 0.9844, 0.625, 0.9844, 0.75, 0.9688, 0.75, 0.9688, 0.625, 0.9844, 0.75, 0.9844, 0.875, 0.9688, 0.875, 0.9688, 0.75, 1.0, 0.5, 1.0, 0.625, 0.9844, 0.625, 0.9844, 0.5, 1.0, 0.625, 1.0, 0.75, 0.9844, 0.75, 0.9844, 0.625, 1.0, 0.75, 1.0, 0.875, 0.9844, 0.875, 0.9844, 0.75, 0.25, 0.4681, 0.2714, 0.467, 0.2735, 0.4888, 0.25, 0.49, 0.2714, 0.467, 0.2925, 0.4639, 0.2968, 0.4854, 0.2735, 0.4888, 0.2925, 0.4639, 0.3133, 0.4587, 0.3197, 0.4797, 0.2968, 0.4854, 0.3133, 0.4587, 0.3334, 0.4515, 0.3418, 0.4717, 0.3197, 0.4797, 0.3334, 0.4515, 0.3528, 0.4423, 0.3631, 0.4617, 0.3418, 0.4717, 0.3528, 0.4423, 0.3711, 0.4313, 0.3833, 0.4496, 0.3631, 0.4617, 0.3711, 0.4313, 0.3883, 0.4186, 0.4023, 0.4355, 0.3833, 0.4496, 0.3883, 0.4186, 0.4042, 0.4042, 0.4197, 0.4197, 0.4023, 0.4355, 0.4042, 0.4042, 0.4186, 0.3883, 0.4355, 0.4023, 0.4197, 0.4197, 0.4186, 0.3883, 0.4313, 0.3711, 0.4496, 0.3833, 0.4355, 0.4023, 0.4313, 0.3711, 0.4423, 0.3528, 0.4617, 0.3631, 0.4496, 0.3833, 0.4423, 0.3528, 0.4515, 0.3334, 0.4717, 0.3418, 0.4617, 0.3631, 0.4515, 0.3334, 0.4587, 0.3133, 0.4797, 0.3197, 0.4717, 0.3418, 0.4587, 0.3133, 0.4639, 0.2925, 0.4854, 0.2968, 0.4797, 0.3197, 0.4639, 0.2925, 0.467, 0.2714, 0.4888, 0.2735, 0.4854, 0.2968, 0.467, 0.2714, 0.4681, 0.25, 0.49, 0.25, 0.4888, 0.2735, 0.4681, 0.25, 0.467, 0.2286, 0.4888, 0.2265, 0.49, 0.25, 0.467, 0.2286, 0.4639, 0.2075, 0.4854, 0.2032, 0.4888, 0.2265, 0.4639, 0.2075, 0.4587, 0.1867, 0.4797, 0.1803, 0.4854, 0.2032, 0.4587, 0.1867, 0.4515, 0.1666, 0.4717, 0.1582, 0.4797, 0.1803, 0.4515, 0.1666, 0.4423, 0.1472, 0.4617, 0.1369, 0.4717, 0.1582, 0.4423, 0.1472, 0.4313, 0.1289, 0.4496, 0.1167, 0.4617, 0.1369, 0.4313, 0.1289, 0.4186, 0.1117, 0.4355, 0.09775, 0.4496, 0.1167, 0.4186, 0.1117, 0.4042, 0.09581, 0.4197, 0.08029, 0.4355, 0.09775, 0.4042, 0.09581, 0.3883, 0.08144, 0.4023, 0.06448, 0.4197, 0.08029, 0.3883, 0.08144, 0.3711, 0.06869, 0.3833, 0.05045, 0.4023, 0.06448, 0.3711, 0.06869, 0.3528, 0.05769, 0.3631, 0.03834, 0.3833, 0.05045, 0.3528, 0.05769, 0.3334, 0.04854, 0.3418, 0.02827, 0.3631, 0.03834, 0.3334, 0.04854, 0.3133, 0.04133, 0.3197, 0.02033, 0.3418, 0.02827, 0.3133, 0.04133, 0.2925, 0.03613, 0.2968, 0.01461, 0.3197, 0.02033, 0.2925, 0.03613, 0.2714, 0.03299, 0.2735, 0.01116, 0.2968, 0.01461, 0.2714, 0.03299, 0.25, 0.03194, 0.25, 0.01, 0.2735, 0.01116, 0.25, 0.03194, 0.2286, 0.03299, 0.2265, 0.01116, 0.25, 0.01, 0.2286, 0.03299, 0.2075, 0.03613, 0.2032, 0.01461, 0.2265, 0.01116, 0.2075, 0.03613, 0.1867, 0.04133, 0.1803, 0.02033, 0.2032, 0.01461, 0.1867, 0.04133, 0.1666, 0.04854, 0.1582, 0.02827, 0.1803, 0.02033, 0.1666, 0.04854, 0.1472, 0.05769, 0.1369, 0.03834, 0.1582, 0.02827, 0.1472, 0.05769, 0.1289, 0.06869, 0.1167, 0.05045, 0.1369, 0.03834, 0.1289, 0.06869, 0.1117, 0.08144, 0.09775, 0.06448, 0.1167, 0.05045, 0.1117, 0.08144, 0.09581, 0.09581, 0.08029, 0.08029, 0.09775, 0.06448, 0.09581, 0.09581, 0.08144, 0.1117, 0.06448, 0.09775, 0.08029, 0.08029, 0.08144, 0.1117, 0.06869, 0.1289, 0.05045, 0.1167, 0.06448, 0.09775, 0.06869, 0.1289, 0.05769, 0.1472, 0.03834, 0.1369, 0.05045, 0.1167, 0.05769, 0.1472, 0.04854, 0.1666, 0.02827, 0.1582, 0.03834, 0.1369, 0.04854, 0.1666, 0.04133, 0.1867, 0.02033, 0.1803, 0.02827, 0.1582, 0.04133, 0.1867, 0.03613, 0.2075, 0.01461, 0.2032, 0.02033, 0.1803, 0.03613, 0.2075, 0.03299, 0.2286, 0.01116, 0.2265, 0.01461, 0.2032, 0.03299, 0.2286, 0.03194, 0.25, 0.01, 0.25, 0.01116, 0.2265, 0.03194, 0.25, 0.03299, 0.2714, 0.01116, 0.2735, 0.01, 0.25, 0.03299, 0.2714, 0.03613, 0.2925, 0.01461, 0.2968, 0.01116, 0.2735, 0.03613, 0.2925, 0.04133, 0.3133, 0.02033, 0.3197, 0.01461, 0.2968, 0.04133, 0.3133, 0.04854, 0.3334, 0.02827, 0.3418, 0.02033, 0.3197, 0.04854, 0.3334, 0.05769, 0.3528, 0.03834, 0.3631, 0.02827, 0.3418, 0.05769, 0.3528, 0.06869, 0.3711, 0.05045, 0.3833, 0.03834, 0.3631, 0.06869, 0.3711, 0.08144, 0.3883, 0.06448, 0.4023, 0.05045, 0.3833, 0.08144, 0.3883, 0.09581, 0.4042, 0.08029, 0.4197, 0.06448, 0.4023, 0.09581, 0.4042, 0.1117, 0.4186, 0.09775, 0.4355, 0.08029, 0.4197, 0.1117, 0.4186, 0.1289, 0.4313, 0.1167, 0.4496, 0.09775, 0.4355, 0.1289, 0.4313, 0.1472, 0.4423, 0.1369, 0.4617, 0.1167, 0.4496, 0.1472, 0.4423, 0.1666, 0.4515, 0.1582, 0.4717, 0.1369, 0.4617, 0.1666, 0.4515, 0.1867, 0.4587, 0.1803, 0.4797, 0.1582, 0.4717, 0.1867, 0.4587, 0.2075, 0.4639, 0.2032, 0.4854, 0.1803, 0.4797, 0.2075, 0.4639, 0.2286, 0.467, 0.2265, 0.4888, 0.2032, 0.4854, 0.2286, 0.467, 0.25, 0.4681, 0.25, 0.49, 0.2265, 0.4888, 0.25, 0.4499, 0.2696, 0.4489, 0.2714, 0.467, 0.25, 0.4681, 0.2696, 0.4489, 0.289, 0.446, 0.2925, 0.4639, 0.2714, 0.467, 0.289, 0.446, 0.308, 0.4413, 0.3133, 0.4587, 0.2925, 0.4639, 0.308, 0.4413, 0.3265, 0.4347, 0.3334, 0.4515, 0.3133, 0.4587, 0.3265, 0.4347, 0.3442, 0.4263, 0.3528, 0.4423, 0.3334, 0.4515, 0.3442, 0.4263, 0.361, 0.4162, 0.3711, 0.4313, 0.3528, 0.4423, 0.361, 0.4162, 0.3768, 0.4045, 0.3883, 0.4186, 0.3711, 0.4313, 0.3768, 0.4045, 0.3913, 0.3913, 0.4042, 0.4042, 0.3883, 0.4186, 0.3913, 0.3913, 0.4045, 0.3768, 0.4186, 0.3883, 0.4042, 0.4042, 0.4045, 0.3768, 0.4162, 0.361, 0.4313, 0.3711, 0.4186, 0.3883, 0.4162, 0.361, 0.4263, 0.3442, 0.4423, 0.3528, 0.4313, 0.3711, 0.4263, 0.3442, 0.4347, 0.3265, 0.4515, 0.3334, 0.4423, 0.3528, 0.4347, 0.3265, 0.4413, 0.308, 0.4587, 0.3133, 0.4515, 0.3334, 0.4413, 0.308, 0.446, 0.289, 0.4639, 0.2925, 0.4587, 0.3133, 0.446, 0.289, 0.4489, 0.2696, 0.467, 0.2714, 0.4639, 0.2925, 0.4489, 0.2696, 0.4499, 0.25, 0.4681, 0.25, 0.467, 0.2714, 0.4499, 0.25, 0.4489, 0.2304, 0.467, 0.2286, 0.4681, 0.25, 0.4489, 0.2304, 0.446, 0.211, 0.4639, 0.2075, 0.467, 0.2286, 0.446, 0.211, 0.4413, 0.192, 0.4587, 0.1867, 0.4639, 0.2075, 0.4413, 0.192, 0.4347, 0.1735, 0.4515, 0.1666, 0.4587, 0.1867, 0.4347, 0.1735, 0.4263, 0.1558, 0.4423, 0.1472, 0.4515, 0.1666, 0.4263, 0.1558, 0.4162, 0.139, 0.4313, 0.1289, 0.4423, 0.1472, 0.4162, 0.139, 0.4045, 0.1232, 0.4186, 0.1117, 0.4313, 0.1289, 0.4045, 0.1232, 0.3913, 0.1087, 0.4042, 0.09581, 0.4186, 0.1117, 0.3913, 0.1087, 0.3768, 0.09549, 0.3883, 0.08144, 0.4042, 0.09581, 0.3768, 0.09549, 0.361, 0.0838, 0.3711, 0.06869, 0.3883, 0.08144, 0.361, 0.0838, 0.3442, 0.07372, 0.3528, 0.05769, 0.3711, 0.06869, 0.3442, 0.07372, 0.3265, 0.06533, 0.3334, 0.04854, 0.3528, 0.05769, 0.3265, 0.06533, 0.308, 0.05872, 0.3133, 0.04133, 0.3334, 0.04854, 0.308, 0.05872, 0.289, 0.05396, 0.2925, 0.03613, 0.3133, 0.04133, 0.289, 0.05396, 0.2696, 0.05108, 0.2714, 0.03299, 0.2925, 0.03613, 0.2696, 0.05108, 0.25, 0.05012, 0.25, 0.03194, 0.2714, 0.03299, 0.25, 0.05012, 0.2304, 0.05108, 0.2286, 0.03299, 0.25, 0.03194, 0.2304, 0.05108, 0.211, 0.05396, 0.2075, 0.03613, 0.2286, 0.03299, 0.211, 0.05396, 0.192, 0.05872, 0.1867, 0.04133, 0.2075, 0.03613, 0.192, 0.05872, 0.1735, 0.06533, 0.1666, 0.04854, 0.1867, 0.04133, 0.1735, 0.06533, 0.1558, 0.07372, 0.1472, 0.05769, 0.1666, 0.04854, 0.1558, 0.07372, 0.139, 0.0838, 0.1289, 0.06869, 0.1472, 0.05769, 0.139, 0.0838, 0.1232, 0.09549, 0.1117, 0.08144, 0.1289, 0.06869, 0.1232, 0.09549, 0.1087, 0.1087, 0.09581, 0.09581, 0.1117, 0.08144, 0.1087, 0.1087, 0.09549, 0.1232, 0.08144, 0.1117, 0.09581, 0.09581, 0.09549, 0.1232, 0.0838, 0.139, 0.06869, 0.1289, 0.08144, 0.1117, 0.0838, 0.139, 0.07372, 0.1558, 0.05769, 0.1472, 0.06869, 0.1289, 0.07372, 0.1558, 0.06533, 0.1735, 0.04854, 0.1666, 0.05769, 0.1472, 0.06533, 0.1735, 0.05872, 0.192, 0.04133, 0.1867, 0.04854, 0.1666, 0.05872, 0.192, 0.05396, 0.211, 0.03613, 0.2075, 0.04133, 0.1867, 0.05396, 0.211, 0.05108, 0.2304, 0.03299, 0.2286, 0.03613, 0.2075, 0.05108, 0.2304, 0.05012, 0.25, 0.03194, 0.25, 0.03299, 0.2286, 0.05012, 0.25, 0.05108, 0.2696, 0.03299, 0.2714, 0.03194, 0.25, 0.05108, 0.2696, 0.05396, 0.289, 0.03613, 0.2925, 0.03299, 0.2714, 0.05396, 0.289, 0.05872, 0.308, 0.04133, 0.3133, 0.03613, 0.2925, 0.05872, 0.308, 0.06533, 0.3265, 0.04854, 0.3334, 0.04133, 0.3133, 0.06533, 0.3265, 0.07372, 0.3442, 0.05769, 0.3528, 0.04854, 0.3334, 0.07372, 0.3442, 0.0838, 0.361, 0.06869, 0.3711, 0.05769, 0.3528, 0.0838, 0.361, 0.09549, 0.3768, 0.08144, 0.3883, 0.06869, 0.3711, 0.09549, 0.3768, 0.1087, 0.3913, 0.09581, 0.4042, 0.08144, 0.3883, 0.1087, 0.3913, 0.1232, 0.4045, 0.1117, 0.4186, 0.09581, 0.4042, 0.1232, 0.4045, 0.139, 0.4162, 0.1289, 0.4313, 0.1117, 0.4186, 0.139, 0.4162, 0.1558, 0.4263, 0.1472, 0.4423, 0.1289, 0.4313, 0.1558, 0.4263, 0.1735, 0.4347, 0.1666, 0.4515, 0.1472, 0.4423, 0.1735, 0.4347, 0.192, 0.4413, 0.1867, 0.4587, 0.1666, 0.4515, 0.192, 0.4413, 0.211, 0.446, 0.2075, 0.4639, 0.1867, 0.4587, 0.211, 0.446, 0.2304, 0.4489, 0.2286, 0.467, 0.2075, 0.4639, 0.2304, 0.4489, 0.25, 0.4499, 0.25, 0.4681, 0.2286, 0.467, 0.7712, 0.465, 0.75, 0.4661, 0.75, 0.49, 0.7735, 0.4888, 0.7922, 0.4619, 0.7712, 0.465, 0.7735, 0.4888, 0.7968, 0.4854, 0.8127, 0.4568, 0.7922, 0.4619, 0.7968, 0.4854, 0.8197, 0.4797, 0.8327, 0.4496, 0.8127, 0.4568, 0.8197, 0.4797, 0.8418, 0.4717, 0.8519, 0.4406, 0.8327, 0.4496, 0.8418, 0.4717, 0.8631, 0.4617, 0.8701, 0.4297, 0.8519, 0.4406, 0.8631, 0.4617, 0.8833, 0.4496, 0.8871, 0.417, 0.8701, 0.4297, 0.8833, 0.4496, 0.9023, 0.4355, 0.9028, 0.4028, 0.8871, 0.417, 0.9023, 0.4355, 0.9197, 0.4197, 0.917, 0.3871, 0.9028, 0.4028, 0.9197, 0.4197, 0.9355, 0.4023, 0.9297, 0.3701, 0.917, 0.3871, 0.9355, 0.4023, 0.9496, 0.3833, 0.9406, 0.3519, 0.9297, 0.3701, 0.9496, 0.3833, 0.9617, 0.3631, 0.9496, 0.3327, 0.9406, 0.3519, 0.9617, 0.3631, 0.9717, 0.3418, 0.9568, 0.3127, 0.9496, 0.3327, 0.9717, 0.3418, 0.9797, 0.3197, 0.9619, 0.2922, 0.9568, 0.3127, 0.9797, 0.3197, 0.9854, 0.2968, 0.965, 0.2712, 0.9619, 0.2922, 0.9854, 0.2968, 0.9888, 0.2735, 0.9661, 0.25, 0.965, 0.2712, 0.9888, 0.2735, 0.99, 0.25, 0.965, 0.2288, 0.9661, 0.25, 0.99, 0.25, 0.9888, 0.2265, 0.9619, 0.2078, 0.965, 0.2288, 0.9888, 0.2265, 0.9854, 0.2032, 0.9568, 0.1873, 0.9619, 0.2078, 0.9854, 0.2032, 0.9797, 0.1803, 0.9496, 0.1673, 0.9568, 0.1873, 0.9797, 0.1803, 0.9717, 0.1582, 0.9406, 0.1481, 0.9496, 0.1673, 0.9717, 0.1582, 0.9617, 0.1369, 0.9297, 0.1299, 0.9406, 0.1481, 0.9617, 0.1369, 0.9496, 0.1167, 0.917, 0.1129, 0.9297, 0.1299, 0.9496, 0.1167, 0.9355, 0.09775, 0.9028, 0.0972, 0.917, 0.1129, 0.9355, 0.09775, 0.9197, 0.08029, 0.8871, 0.08296, 0.9028, 0.0972, 0.9197, 0.08029, 0.9023, 0.06448, 0.8701, 0.07033, 0.8871, 0.08296, 0.9023, 0.06448, 0.8833, 0.05045, 0.8519, 0.05943, 0.8701, 0.07033, 0.8833, 0.05045, 0.8631, 0.03834, 0.8327, 0.05036, 0.8519, 0.05943, 0.8631, 0.03834, 0.8418, 0.02827, 0.8127, 0.04322, 0.8327, 0.05036, 0.8418, 0.02827, 0.8197, 0.02033, 0.7922, 0.03806, 0.8127, 0.04322, 0.8197, 0.02033, 0.7968, 0.01461, 0.7712, 0.03495, 0.7922, 0.03806, 0.7968, 0.01461, 0.7735, 0.01116, 0.75, 0.03391, 0.7712, 0.03495, 0.7735, 0.01116, 0.75, 0.01, 0.7288, 0.03495, 0.75, 0.03391, 0.75, 0.01, 0.7265, 0.01116, 0.7078, 0.03806, 0.7288, 0.03495, 0.7265, 0.01116, 0.7032, 0.01461, 0.6873, 0.04322, 0.7078, 0.03806, 0.7032, 0.01461, 0.6803, 0.02033, 0.6673, 0.05036, 0.6873, 0.04322, 0.6803, 0.02033, 0.6582, 0.02827, 0.6481, 0.05943, 0.6673, 0.05036, 0.6582, 0.02827, 0.6369, 0.03834, 0.6299, 0.07033, 0.6481, 0.05943, 0.6369, 0.03834, 0.6167, 0.05045, 0.6129, 0.08296, 0.6299, 0.07033, 0.6167, 0.05045, 0.5977, 0.06448, 0.5972, 0.0972, 0.6129, 0.08296, 0.5977, 0.06448, 0.5803, 0.08029, 0.583, 0.1129, 0.5972, 0.0972, 0.5803, 0.08029, 0.5645, 0.09775, 0.5703, 0.1299, 0.583, 0.1129, 0.5645, 0.09775, 0.5504, 0.1167, 0.5594, 0.1481, 0.5703, 0.1299, 0.5504, 0.1167, 0.5383, 0.1369, 0.5504, 0.1673, 0.5594, 0.1481, 0.5383, 0.1369, 0.5283, 0.1582, 0.5432, 0.1873, 0.5504, 0.1673, 0.5283, 0.1582, 0.5203, 0.1803, 0.5381, 0.2078, 0.5432, 0.1873, 0.5203, 0.1803, 0.5146, 0.2032, 0.535, 0.2288, 0.5381, 0.2078, 0.5146, 0.2032, 0.5112, 0.2265, 0.5339, 0.25, 0.535, 0.2288, 0.5112, 0.2265, 0.51, 0.25, 0.535, 0.2712, 0.5339, 0.25, 0.51, 0.25, 0.5112, 0.2735, 0.5381, 0.2922, 0.535, 0.2712, 0.5112, 0.2735, 0.5146, 0.2968, 0.5432, 0.3127, 0.5381, 0.2922, 0.5146, 0.2968, 0.5203, 0.3197, 0.5504, 0.3327, 0.5432, 0.3127, 0.5203, 0.3197, 0.5283, 0.3418, 0.5594, 0.3519, 0.5504, 0.3327, 0.5283, 0.3418, 0.5383, 0.3631, 0.5703, 0.3701, 0.5594, 0.3519, 0.5383, 0.3631, 0.5504, 0.3833, 0.583, 0.3871, 0.5703, 0.3701, 0.5504, 0.3833, 0.5645, 0.4023, 0.5972, 0.4028, 0.583, 0.3871, 0.5645, 0.4023, 0.5803, 0.4197, 0.6129, 0.417, 0.5972, 0.4028, 0.5803, 0.4197, 0.5977, 0.4355, 0.6299, 0.4297, 0.6129, 0.417, 0.5977, 0.4355, 0.6167, 0.4496, 0.6481, 0.4406, 0.6299, 0.4297, 0.6167, 0.4496, 0.6369, 0.4617, 0.6673, 0.4496, 0.6481, 0.4406, 0.6369, 0.4617, 0.6582, 0.4717, 0.6873, 0.4568, 0.6673, 0.4496, 0.6582, 0.4717, 0.6803, 0.4797, 0.7078, 0.4619, 0.6873, 0.4568, 0.6803, 0.4797, 0.7032, 0.4854, 0.7288, 0.465, 0.7078, 0.4619, 0.7032, 0.4854, 0.7265, 0.4888, 0.75, 0.4661, 0.7288, 0.465, 0.7265, 0.4888, 0.75, 0.49, 0.7683, 0.436, 0.75, 0.4369, 0.75, 0.4661, 0.7712, 0.465, 0.7865, 0.4333, 0.7683, 0.436, 0.7712, 0.465, 0.7922, 0.4619, 0.8042, 0.4288, 0.7865, 0.4333, 0.7922, 0.4619, 0.8127, 0.4568, 0.8215, 0.4226, 0.8042, 0.4288, 0.8127, 0.4568, 0.8327, 0.4496, 0.8381, 0.4148, 0.8215, 0.4226, 0.8327, 0.4496, 0.8519, 0.4406, 0.8538, 0.4054, 0.8381, 0.4148, 0.8519, 0.4406, 0.8701, 0.4297, 0.8685, 0.3944, 0.8538, 0.4054, 0.8701, 0.4297, 0.8871, 0.417, 0.8821, 0.3821, 0.8685, 0.3944, 0.8871, 0.417, 0.9028, 0.4028, 0.8944, 0.3685, 0.8821, 0.3821, 0.9028, 0.4028, 0.917, 0.3871, 0.9054, 0.3538, 0.8944, 0.3685, 0.917, 0.3871, 0.9297, 0.3701, 0.9148, 0.3381, 0.9054, 0.3538, 0.9297, 0.3701, 0.9406, 0.3519, 0.9226, 0.3215, 0.9148, 0.3381, 0.9406, 0.3519, 0.9496, 0.3327, 0.9288, 0.3042, 0.9226, 0.3215, 0.9496, 0.3327, 0.9568, 0.3127, 0.9333, 0.2865, 0.9288, 0.3042, 0.9568, 0.3127, 0.9619, 0.2922, 0.936, 0.2683, 0.9333, 0.2865, 0.9619, 0.2922, 0.965, 0.2712, 0.9369, 0.25, 0.936, 0.2683, 0.965, 0.2712, 0.9661, 0.25, 0.936, 0.2317, 0.9369, 0.25, 0.9661, 0.25, 0.965, 0.2288, 0.9333, 0.2135, 0.936, 0.2317, 0.965, 0.2288, 0.9619, 0.2078, 0.9288, 0.1958, 0.9333, 0.2135, 0.9619, 0.2078, 0.9568, 0.1873, 0.9226, 0.1785, 0.9288, 0.1958, 0.9568, 0.1873, 0.9496, 0.1673, 0.9148, 0.1619, 0.9226, 0.1785, 0.9496, 0.1673, 0.9406, 0.1481, 0.9054, 0.1462, 0.9148, 0.1619, 0.9406, 0.1481, 0.9297, 0.1299, 0.8944, 0.1315, 0.9054, 0.1462, 0.9297, 0.1299, 0.917, 0.1129, 0.8821, 0.1179, 0.8944, 0.1315, 0.917, 0.1129, 0.9028, 0.0972, 0.8685, 0.1056, 0.8821, 0.1179, 0.9028, 0.0972, 0.8871, 0.08296, 0.8538, 0.09463, 0.8685, 0.1056, 0.8871, 0.08296, 0.8701, 0.07033, 0.8381, 0.0852, 0.8538, 0.09463, 0.8701, 0.07033, 0.8519, 0.05943, 0.8215, 0.07736, 0.8381, 0.0852, 0.8519, 0.05943, 0.8327, 0.05036, 0.8042, 0.07118, 0.8215, 0.07736, 0.8327, 0.05036, 0.8127, 0.04322, 0.7865, 0.06673, 0.8042, 0.07118, 0.8127, 0.04322, 0.7922, 0.03806, 0.7683, 0.06403, 0.7865, 0.06673, 0.7922, 0.03806, 0.7712, 0.03495, 0.75, 0.06314, 0.7683, 0.06403, 0.7712, 0.03495, 0.75, 0.03391, 0.7317, 0.06403, 0.75, 0.06314, 0.75, 0.03391, 0.7288, 0.03495, 0.7135, 0.06673, 0.7317, 0.06403, 0.7288, 0.03495, 0.7078, 0.03806, 0.6958, 0.07118, 0.7135, 0.06673, 0.7078, 0.03806, 0.6873, 0.04322, 0.6785, 0.07736, 0.6958, 0.07118, 0.6873, 0.04322, 0.6673, 0.05036, 0.6619, 0.0852, 0.6785, 0.07736, 0.6673, 0.05036, 0.6481, 0.05943, 0.6462, 0.09463, 0.6619, 0.0852, 0.6481, 0.05943, 0.6299, 0.07033, 0.6315, 0.1056, 0.6462, 0.09463, 0.6299, 0.07033, 0.6129, 0.08296, 0.6179, 0.1179, 0.6315, 0.1056, 0.6129, 0.08296, 0.5972, 0.0972, 0.6056, 0.1315, 0.6179, 0.1179, 0.5972, 0.0972, 0.583, 0.1129, 0.5946, 0.1462, 0.6056, 0.1315, 0.583, 0.1129, 0.5703, 0.1299, 0.5852, 0.1619, 0.5946, 0.1462, 0.5703, 0.1299, 0.5594, 0.1481, 0.5774, 0.1785, 0.5852, 0.1619, 0.5594, 0.1481, 0.5504, 0.1673, 0.5712, 0.1958, 0.5774, 0.1785, 0.5504, 0.1673, 0.5432, 0.1873, 0.5667, 0.2135, 0.5712, 0.1958, 0.5432, 0.1873, 0.5381, 0.2078, 0.564, 0.2317, 0.5667, 0.2135, 0.5381, 0.2078, 0.535, 0.2288, 0.5631, 0.25, 0.564, 0.2317, 0.535, 0.2288, 0.5339, 0.25, 0.564, 0.2683, 0.5631, 0.25, 0.5339, 0.25, 0.535, 0.2712, 0.5667, 0.2865, 0.564, 0.2683, 0.535, 0.2712, 0.5381, 0.2922, 0.5712, 0.3042, 0.5667, 0.2865, 0.5381, 0.2922, 0.5432, 0.3127, 0.5774, 0.3215, 0.5712, 0.3042, 0.5432, 0.3127, 0.5504, 0.3327, 0.5852, 0.3381, 0.5774, 0.3215, 0.5504, 0.3327, 0.5594, 0.3519, 0.5946, 0.3538, 0.5852, 0.3381, 0.5594, 0.3519, 0.5703, 0.3701, 0.6056, 0.3685, 0.5946, 0.3538, 0.5703, 0.3701, 0.583, 0.3871, 0.6179, 0.3821, 0.6056, 0.3685, 0.583, 0.3871, 0.5972, 0.4028, 0.6315, 0.3944, 0.6179, 0.3821, 0.5972, 0.4028, 0.6129, 0.417, 0.6462, 0.4054, 0.6315, 0.3944, 0.6129, 0.417, 0.6299, 0.4297, 0.6619, 0.4148, 0.6462, 0.4054, 0.6299, 0.4297, 0.6481, 0.4406, 0.6785, 0.4226, 0.6619, 0.4148, 0.6481, 0.4406, 0.6673, 0.4496, 0.6958, 0.4288, 0.6785, 0.4226, 0.6673, 0.4496, 0.6873, 0.4568, 0.7135, 0.4333, 0.6958, 0.4288, 0.6873, 0.4568, 0.7078, 0.4619, 0.7317, 0.436, 0.7135, 0.4333, 0.7078, 0.4619, 0.7288, 0.465, 0.75, 0.4369, 0.7317, 0.436, 0.7288, 0.465, 0.75, 0.4661, 0.361, 0.4162, 0.289, 0.4162, 0.289, 0.361, 0.361, 0.361, 0.361, 0.0838, 0.289, 0.0838, 0.289, 0.05396, 0.308, 0.05872, 0.3265, 0.06533, 0.3442, 0.07372, 0.361, 0.0838, 0.3768, 0.09549, 0.3913, 0.1087, 0.4045, 0.1232, 0.4162, 0.139, 0.361, 0.139, 0.139, 0.0838, 0.139, 0.139, 0.0838, 0.139, 0.09549, 0.1232, 0.1087, 0.1087, 0.1232, 0.09549, 0.361, 0.139, 0.4162, 0.139, 0.4162, 0.211, 0.361, 0.211, 0.361, 0.361, 0.4162, 0.361, 0.4045, 0.3768, 0.3913, 0.3913, 0.3768, 0.4045, 0.361, 0.4162, 0.4162, 0.361, 0.4162, 0.289, 0.446, 0.289, 0.4413, 0.308, 0.4347, 0.3265, 0.4263, 0.3442, 0.0838, 0.139, 0.139, 0.139, 0.139, 0.211, 0.0838, 0.211, 0.0838, 0.361, 0.139, 0.361, 0.139, 0.4162, 0.1232, 0.4045, 0.1087, 0.3913, 0.09549, 0.3768, 0.0838, 0.361, 0.07372, 0.3442, 0.06533, 0.3265, 0.05872, 0.308, 0.05396, 0.289, 0.0838, 0.289, 0.361, 0.361, 0.289, 0.361, 0.289, 0.289, 0.361, 0.289, 0.361, 0.139, 0.289, 0.139, 0.289, 0.0838, 0.361, 0.0838, 0.289, 0.0838, 0.289, 0.139, 0.211, 0.139, 0.211, 0.0838, 0.211, 0.0838, 0.211, 0.139, 0.139, 0.139, 0.139, 0.0838, 0.289, 0.05396, 0.289, 0.0838, 0.211, 0.0838, 0.211, 0.05396, 0.2304, 0.05108, 0.25, 0.05012, 0.2696, 0.05108, 0.211, 0.05396, 0.211, 0.0838, 0.139, 0.0838, 0.1558, 0.07372, 0.1735, 0.06533, 0.192, 0.05872, 0.446, 0.289, 0.4162, 0.289, 0.4162, 0.211, 0.446, 0.211, 0.4489, 0.2304, 0.4499, 0.25, 0.4489, 0.2696, 0.446, 0.211, 0.4162, 0.211, 0.4162, 0.139, 0.4263, 0.1558, 0.4347, 0.1735, 0.4413, 0.192, 0.0838, 0.289, 0.05396, 0.289, 0.05108, 0.2696, 0.05012, 0.25, 0.05108, 0.2304, 0.05396, 0.211, 0.0838, 0.211, 0.0838, 0.211, 0.05396, 0.211, 0.05872, 0.192, 0.06533, 0.1735, 0.07372, 0.1558, 0.0838, 0.139, 0.289, 0.446, 0.289, 0.4162, 0.361, 0.4162, 0.3442, 0.4263, 0.3265, 0.4347, 0.308, 0.4413, 0.211, 0.4162, 0.211, 0.446, 0.192, 0.4413, 0.1735, 0.4347, 0.1558, 0.4263, 0.139, 0.4162, 0.361, 0.289, 0.289, 0.289, 0.289, 0.211, 0.361, 0.211, 0.361, 0.211, 0.289, 0.211, 0.289, 0.139, 0.361, 0.139, 0.289, 0.139, 0.289, 0.211, 0.211, 0.211, 0.211, 0.139, 0.211, 0.139, 0.211, 0.211, 0.139, 0.211, 0.139, 0.139, 0.139, 0.211, 0.211, 0.211, 0.211, 0.289, 0.139, 0.289, 0.139, 0.289, 0.211, 0.289, 0.211, 0.361, 0.139, 0.361, 0.211, 0.361, 0.211, 0.289, 0.289, 0.289, 0.289, 0.361, 0.211, 0.289, 0.211, 0.211, 0.289, 0.211, 0.289, 0.289, 0.289, 0.361, 0.289, 0.4162, 0.211, 0.4162, 0.211, 0.361, 0.211, 0.361, 0.211, 0.4162, 0.139, 0.4162, 0.139, 0.361, 0.0838, 0.211, 0.139, 0.211, 0.139, 0.289, 0.0838, 0.289, 0.0838, 0.289, 0.139, 0.289, 0.139, 0.361, 0.0838, 0.361, 0.361, 0.211, 0.4162, 0.211, 0.4162, 0.289, 0.361, 0.289, 0.361, 0.289, 0.4162, 0.289, 0.4162, 0.361, 0.361, 0.361, 0.6462, 0.4054, 0.6462, 0.3381, 0.5852, 0.3381, 0.5946, 0.3538, 0.6056, 0.3685, 0.6179, 0.3821, 0.6315, 0.3944, 0.6462, 0.09463, 0.7135, 0.09463, 0.7135, 0.06673, 0.6958, 0.07118, 0.6785, 0.07736, 0.6619, 0.0852, 0.8538, 0.09463, 0.8538, 0.1619, 0.9148, 0.1619, 0.9054, 0.1462, 0.8944, 0.1315, 0.8821, 0.1179, 0.8685, 0.1056, 0.8538, 0.09463, 0.7865, 0.09463, 0.7865, 0.1619, 0.8538, 0.1619, 0.8538, 0.1619, 0.7865, 0.1619, 0.7865, 0.2135, 0.8538, 0.2135, 0.8538, 0.3381, 0.7865, 0.3381, 0.7865, 0.4054, 0.8538, 0.4054, 0.5852, 0.3381, 0.6462, 0.3381, 0.6462, 0.2865, 0.5852, 0.2865, 0.5852, 0.1619, 0.6462, 0.1619, 0.6462, 0.09463, 0.6315, 0.1056, 0.6179, 0.1179, 0.6056, 0.1315, 0.5946, 0.1462, 0.5852, 0.1619, 0.5774, 0.1785, 0.5712, 0.1958, 0.5667, 0.2135, 0.5852, 0.2135, 0.9148, 0.1619, 0.8538, 0.1619, 0.8538, 0.2135, 0.9148, 0.2135, 0.9148, 0.3381, 0.8538, 0.3381, 0.8538, 0.4054, 0.8685, 0.3944, 0.8821, 0.3821, 0.8944, 0.3685, 0.9054, 0.3538, 0.9148, 0.3381, 0.9226, 0.3215, 0.9288, 0.3042, 0.9333, 0.2865, 0.9148, 0.2865, 0.9148, 0.2135, 0.8538, 0.2135, 0.8538, 0.2865, 0.9148, 0.2865, 0.9148, 0.2865, 0.8538, 0.2865, 0.8538, 0.3381, 0.9148, 0.3381, 0.5852, 0.2865, 0.6462, 0.2865, 0.6462, 0.2135, 0.5852, 0.2135, 0.5852, 0.2135, 0.6462, 0.2135, 0.6462, 0.1619, 0.5852, 0.1619, 0.7865, 0.1619, 0.7865, 0.09463, 0.7135, 0.09463, 0.7135, 0.1619, 0.7135, 0.1619, 0.7135, 0.09463, 0.6462, 0.09463, 0.6462, 0.1619, 0.7135, 0.4333, 0.7135, 0.4054, 0.6462, 0.4054, 0.6619, 0.4148, 0.6785, 0.4226, 0.6958, 0.4288, 0.7865, 0.4054, 0.7865, 0.4333, 0.8042, 0.4288, 0.8215, 0.4226, 0.8381, 0.4148, 0.8538, 0.4054, 0.8538, 0.2135, 0.7865, 0.2135, 0.7865, 0.2865, 0.8538, 0.2865, 0.8538, 0.2865, 0.7865, 0.2865, 0.7865, 0.3381, 0.8538, 0.3381, 0.7865, 0.3381, 0.7865, 0.2865, 0.7135, 0.2865, 0.7135, 0.3381, 0.7135, 0.3381, 0.7135, 0.2865, 0.6462, 0.2865, 0.6462, 0.3381, 0.6462, 0.2865, 0.7135, 0.2865, 0.7135, 0.2135, 0.6462, 0.2135, 0.6462, 0.2135, 0.7135, 0.2135, 0.7135, 0.1619, 0.6462, 0.1619, 0.7135, 0.1619, 0.7135, 0.2135, 0.7865, 0.2135, 0.7865, 0.1619, 0.7135, 0.2135, 0.7135, 0.2865, 0.7865, 0.2865, 0.7865, 0.2135, 0.9148, 0.2865, 0.9333, 0.2865, 0.936, 0.2683, 0.9369, 0.25, 0.936, 0.2317, 0.9333, 0.2135, 0.9148, 0.2135, 0.9148, 0.2135, 0.9333, 0.2135, 0.9288, 0.1958, 0.9226, 0.1785, 0.9148, 0.1619, 0.7135, 0.06673, 0.7135, 0.09463, 0.7865, 0.09463, 0.7865, 0.06673, 0.7683, 0.06403, 0.75, 0.06314, 0.7317, 0.06403, 0.7865, 0.06673, 0.7865, 0.09463, 0.8538, 0.09463, 0.8381, 0.0852, 0.8215, 0.07736, 0.8042, 0.07118, 0.5852, 0.2135, 0.5667, 0.2135, 0.564, 0.2317, 0.5631, 0.25, 0.564, 0.2683, 0.5667, 0.2865, 0.5852, 0.2865, 0.5852, 0.2865, 0.5667, 0.2865, 0.5712, 0.3042, 0.5774, 0.3215, 0.5852, 0.3381, 0.7865, 0.4054, 0.7865, 0.3381, 0.7135, 0.3381, 0.7135, 0.4054, 0.7135, 0.4054, 0.7135, 0.3381, 0.6462, 0.3381, 0.6462, 0.4054])
me_cylinder.update()

# ---- objects
ob_disc = bpy.data.objects.new('disc', me_cylinder)

# ---- transforms, parenting, visibility, modifiers, constraints
ob_disc.location = (0.0, 0.0, 0.0025)

# ---- collection membership
col_collection.objects.link(ob_disc)

# ---- scene / render settings (as saved in the file)
scene.frame_start = 1; scene.frame_end = 250; scene.frame_set(1)
scene.render.engine = 'BLENDER_EEVEE_NEXT'
scene.cycles.sampling_pattern = 'TABULATED_SOBOL'
scene.cycles.use_light_tree = False
scene.view_settings.view_transform = 'Filmic'
bpy.context.view_layer.update()

# ---- added for rendering (the .blend has no active camera and no usable light): camera, sun
cam_auto = bpy.data.cameras.new('AutoCamera')
cam_auto.lens = 50.0
cam_auto.sensor_width = 36.0
cam_auto.clip_end = 1000.0
ob_auto_camera = bpy.data.objects.new('AutoCamera', cam_auto)
scene.collection.objects.link(ob_auto_camera)
ob_auto_camera.location = (0.185045, -0.222054, 0.150536)
ob_auto_camera.rotation_euler = (1.09748, -7.21219e-08, 0.694738)
scene.camera = ob_auto_camera
light_auto_sun = bpy.data.lights.new('AutoSun', 'SUN')
light_auto_sun.energy = 3.0
light_auto_sun.angle = 0.0523599
ob_auto_sun = bpy.data.objects.new('AutoSun', light_auto_sun)
scene.collection.objects.link(ob_auto_sun)
ob_auto_sun.rotation_euler = (0.872665, 0.174533, 0.523599)
bpy.context.view_layer.update()
